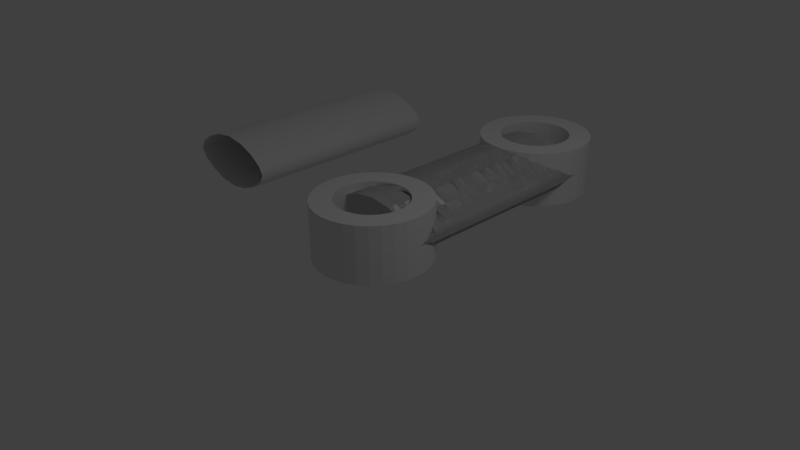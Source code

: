 # Source: CameraMountHolder_V01.blend  (saved by Blender 2.63.0; exported with 4.5.12 LTS)
import bpy
from mathutils import Matrix  # noqa: F401  (used for matrix-valued properties, if any)

bpy.ops.wm.read_factory_settings(use_empty=True)
scene = bpy.context.scene
scene.name = 'Scene'

# ---- collections
col_collection_1 = bpy.data.collections.new('Collection 1'); scene.collection.children.link(col_collection_1)

# ---- world
world_world = bpy.data.worlds.new('World'); scene.world = world_world
world_world.color = (0.05088, 0.05088, 0.05088)
world_world.use_sun_shadow = False
world_world.sun_shadow_jitter_overblur = 0.0
world_world.cycles.sampling_method = 'MANUAL'
world_world.cycles.sample_map_resolution = 256

# ---- cameras
cam_camera = bpy.data.cameras.new('Camera')
cam_camera.clip_end = 100.0
cam_camera.lens = 35.0
cam_camera.sensor_width = 32.0
cam_camera.sensor_height = 18.0
cam_camera.ortho_scale = 7.314
cam_camera.dof.focus_distance = 0.0
cam_camera.dof.aperture_fstop = 128.0

# ---- lights
light_lamp = bpy.data.lights.new('Lamp', 'POINT')
light_lamp.transmission_factor = 0.0
light_lamp.cutoff_distance = 30.0
light_lamp.energy = 100.0
light_lamp.shadow_buffer_clip_start = 1.001
light_lamp.shadow_soft_size = 1.0
light_lamp.shadow_maximum_resolution = 0.006
light_lamp.use_absolute_resolution = True
light_lamp.cycles.use_multiple_importance_sampling = False

# ---- meshes
me_mesh_001 = bpy.data.meshes.new('Mesh.001')
me_mesh_001.from_pydata([(-2.0, 0.4, 4.47e-08), (-2.0, 0.3586, 0.1836), (-2.0, 0.2563, 0.3437), (-2.0, 0.1258, 0.457), (-2.0, -4.47e-08, 0.5), (-2.0, -0.1258, 0.457), (-2.0, -0.2563, 0.3437), (-2.0, -0.3586, 0.1836), (-2.0, -0.4, -4.47e-08), (-2.0, -0.3586, -0.1836), (-2.0, -0.2563, -0.3437), (-2.0, -0.1258, -0.457), (-2.0, 4.47e-08, -0.5), (-2.0, 0.1258, -0.457), (-2.0, 0.2563, -0.3437), (-2.0, 0.3586, -0.1836), (-1.915, 0.4, 4.47e-08), (-1.915, 0.3586, 0.1836), (-1.915, 0.2562, 0.3437), (-1.915, 0.1258, 0.457), (-1.915, -4.47e-08, 0.5), (-1.915, -0.1258, 0.457), (-1.915, -0.2563, 0.3437), (-1.915, -0.3586, 0.1836), (-1.915, -0.4, -4.47e-08), (-1.915, -0.3586, -0.1836), (-1.915, -0.2562, -0.3437), (-1.915, -0.1258, -0.457), (-1.915, 4.47e-08, -0.5), (-1.915, 0.1258, -0.457), (-1.915, 0.2563, -0.3437), (-1.915, 0.3586, -0.1836), (-1.83, 0.4, 4.47e-08), (-1.83, 0.3586, 0.1836), (-1.83, 0.2563, 0.3437), (-1.83, 0.1258, 0.457), (-1.83, -4.47e-08, 0.5), (-1.83, -0.1258, 0.457), (-1.83, -0.2563, 0.3437), (-1.83, -0.3586, 0.1836), (-1.83, -0.4, -4.47e-08), (-1.83, -0.3586, -0.1836), (-1.83, -0.2563, -0.3437), (-1.83, -0.1258, -0.457), (-1.83, 4.47e-08, -0.5), (-1.83, 0.1258, -0.457), (-1.83, 0.2563, -0.3437), (-1.83, 0.3586, -0.1836), (-1.745, 0.4, 4.47e-08), (-1.745, 0.3586, 0.1836), (-1.745, 0.2563, 0.3437), (-1.745, 0.1258, 0.457), (-1.745, -4.47e-08, 0.5), (-1.745, -0.1258, 0.457), (-1.745, -0.2563, 0.3437), (-1.745, -0.3586, 0.1836), (-1.745, -0.4, -4.47e-08), (-1.745, -0.3586, -0.1836), (-1.745, -0.2563, -0.3437), (-1.745, -0.1258, -0.457), (-1.745, 4.47e-08, -0.5), (-1.745, 0.1258, -0.457), (-1.745, 0.2563, -0.3437), (-1.745, 0.3586, -0.1836), (-1.66, 0.4, 4.47e-08), (-1.66, 0.3586, 0.1836), (-1.66, 0.2562, 0.3437), (-1.66, 0.1258, 0.457), (-1.66, -4.47e-08, 0.5), (-1.66, -0.1258, 0.457), (-1.66, -0.2563, 0.3437), (-1.66, -0.3586, 0.1836), (-1.66, -0.4, -4.47e-08), (-1.66, -0.3586, -0.1836), (-1.66, -0.2562, -0.3437), (-1.66, -0.1258, -0.457), (-1.66, 4.47e-08, -0.5), (-1.66, 0.1258, -0.457), (-1.66, 0.2563, -0.3437), (-1.66, 0.3586, -0.1836), (-1.574, 0.4, 4.47e-08), (-1.574, 0.3586, 0.1836), (-1.574, 0.2563, 0.3437), (-1.574, 0.1258, 0.457), (-1.574, -4.47e-08, 0.5), (-1.574, -0.1258, 0.457), (-1.574, -0.2563, 0.3437), (-1.574, -0.3586, 0.1836), (-1.574, -0.4, -4.47e-08), (-1.574, -0.3586, -0.1836), (-1.574, -0.2563, -0.3437), (-1.574, -0.1258, -0.457), (-1.574, 4.47e-08, -0.5), (-1.574, 0.1258, -0.457), (-1.574, 0.2563, -0.3437), (-1.574, 0.3586, -0.1836), (-1.489, 0.4, 4.47e-08), (-1.489, 0.3586, 0.1836), (-1.489, 0.2563, 0.3437), (-1.489, 0.1258, 0.457), (-1.489, -4.47e-08, 0.5), (-1.489, -0.1258, 0.457), (-1.489, -0.2563, 0.3437), (-1.489, -0.3586, 0.1836), (-1.489, -0.4, -4.47e-08), (-1.489, -0.3586, -0.1836), (-1.489, -0.2563, -0.3437), (-1.489, -0.1258, -0.457), (-1.489, 4.47e-08, -0.5), (-1.489, 0.1258, -0.457), (-1.489, 0.2563, -0.3437), (-1.489, 0.3586, -0.1836), (-1.404, 0.4, 4.47e-08), (-1.404, 0.3586, 0.1836), (-1.404, 0.2563, 0.3437), (-1.404, 0.1258, 0.457), (-1.404, -4.47e-08, 0.5), (-1.404, -0.1258, 0.457), (-1.404, -0.2563, 0.3437), (-1.404, -0.3586, 0.1836), (-1.404, -0.4, -4.47e-08), (-1.404, -0.3586, -0.1836), (-1.404, -0.2563, -0.3437), (-1.404, -0.1258, -0.457), (-1.404, 4.47e-08, -0.5), (-1.404, 0.1258, -0.457), (-1.404, 0.2563, -0.3437), (-1.404, 0.3586, -0.1836), (-1.319, 0.4, 4.47e-08), (-1.319, 0.3586, 0.1836), (-1.319, 0.2563, 0.3437), (-1.319, 0.1258, 0.457), (-1.319, -4.47e-08, 0.5), (-1.319, -0.1258, 0.457), (-1.319, -0.2563, 0.3437), (-1.319, -0.3586, 0.1836), (-1.319, -0.4, -4.47e-08), (-1.319, -0.3586, -0.1836), (-1.319, -0.2563, -0.3437), (-1.319, -0.1258, -0.457), (-1.319, 4.47e-08, -0.5), (-1.319, 0.1258, -0.457), (-1.319, 0.2563, -0.3437), (-1.319, 0.3586, -0.1836), (-1.234, 0.4, 4.47e-08), (-1.234, 0.3586, 0.1836), (-1.234, 0.2563, 0.3437), (-1.234, 0.1258, 0.457), (-1.234, -4.47e-08, 0.5), (-1.234, -0.1258, 0.457), (-1.234, -0.2563, 0.3437), (-1.234, -0.3586, 0.1836), (-1.234, -0.4, -4.47e-08), (-1.234, -0.3586, -0.1836), (-1.234, -0.2563, -0.3437), (-1.234, -0.1258, -0.457), (-1.234, 4.47e-08, -0.5), (-1.234, 0.1258, -0.457), (-1.234, 0.2563, -0.3437), (-1.234, 0.3586, -0.1836), (-1.149, 0.4, 4.47e-08), (-1.149, 0.3586, 0.1836), (-1.149, 0.2563, 0.3437), (-1.149, 0.1258, 0.457), (-1.149, -4.47e-08, 0.5), (-1.149, -0.1258, 0.457), (-1.149, -0.2563, 0.3437), (-1.149, -0.3586, 0.1836), (-1.149, -0.4, -4.47e-08), (-1.149, -0.3586, -0.1836), (-1.149, -0.2563, -0.3437), (-1.149, -0.1258, -0.457), (-1.149, 4.47e-08, -0.5), (-1.149, 0.1258, -0.457), (-1.149, 0.2563, -0.3437), (-1.149, 0.3586, -0.1836), (-1.064, 0.4, 4.47e-08), (-1.064, 0.3586, 0.1836), (-1.064, 0.2562, 0.3437), (-1.064, 0.1258, 0.457), (-1.064, -4.47e-08, 0.5), (-1.064, -0.1258, 0.457), (-1.064, -0.2563, 0.3437), (-1.064, -0.3586, 0.1836), (-1.064, -0.4, -4.47e-08), (-1.064, -0.3586, -0.1836), (-1.064, -0.2562, -0.3437), (-1.064, -0.1258, -0.457), (-1.064, 4.47e-08, -0.5), (-1.064, 0.1258, -0.457), (-1.064, 0.2563, -0.3437), (-1.064, 0.3586, -0.1836), (-0.9787, 0.4, 4.47e-08), (-0.9787, 0.3586, 0.1836), (-0.9787, 0.2563, 0.3437), (-0.9787, 0.1258, 0.457), (-0.9787, -4.47e-08, 0.5), (-0.9787, -0.1258, 0.457), (-0.9787, -0.2563, 0.3437), (-0.9787, -0.3586, 0.1836), (-0.9787, -0.4, -4.47e-08), (-0.9787, -0.3586, -0.1836), (-0.9787, -0.2563, -0.3437), (-0.9787, -0.1258, -0.457), (-0.9787, 4.47e-08, -0.5), (-0.9787, 0.1258, -0.457), (-0.9787, 0.2563, -0.3437), (-0.9787, 0.3586, -0.1836), (-0.8936, 0.4, 4.47e-08), (-0.8936, 0.3586, 0.1836), (-0.8936, 0.2563, 0.3437), (-0.8936, 0.1258, 0.457), (-0.8936, -4.47e-08, 0.5), (-0.8936, -0.1258, 0.457), (-0.8936, -0.2563, 0.3437), (-0.8936, -0.3586, 0.1836), (-0.8936, -0.4, -4.47e-08), (-0.8936, -0.3586, -0.1836), (-0.8936, -0.2563, -0.3437), (-0.8936, -0.1258, -0.457), (-0.8936, 4.47e-08, -0.5), (-0.8936, 0.1258, -0.457), (-0.8936, 0.2563, -0.3437), (-0.8936, 0.3586, -0.1836), (-0.8085, 0.4, 4.47e-08), (-0.8085, 0.3586, 0.1836), (-0.8085, 0.2563, 0.3437), (-0.8085, 0.1258, 0.457), (-0.8085, -4.47e-08, 0.5), (-0.8085, -0.1258, 0.457), (-0.8085, -0.2563, 0.3437), (-0.8085, -0.3586, 0.1836), (-0.8085, -0.4, -4.47e-08), (-0.8085, -0.3586, -0.1836), (-0.8085, -0.2563, -0.3437), (-0.8085, -0.1258, -0.457), (-0.8085, 4.47e-08, -0.5), (-0.8085, 0.1258, -0.457), (-0.8085, 0.2563, -0.3437), (-0.8085, 0.3586, -0.1836), (-0.7234, 0.4, 4.47e-08), (-0.7234, 0.3586, 0.1836), (-0.7234, 0.2563, 0.3437), (-0.7234, 0.1258, 0.457), (-0.7234, -4.47e-08, 0.5), (-0.7234, -0.1258, 0.457), (-0.7234, -0.2563, 0.3437), (-0.7234, -0.3586, 0.1836), (-0.7234, -0.4, -4.47e-08), (-0.7234, -0.3586, -0.1836), (-0.7234, -0.2563, -0.3437), (-0.7234, -0.1258, -0.457), (-0.7234, 4.47e-08, -0.5), (-0.7234, 0.1258, -0.457), (-0.7234, 0.2563, -0.3437), (-0.7234, 0.3586, -0.1836), (-0.6383, 0.4, 4.47e-08), (-0.6383, 0.3586, 0.1836), (-0.6383, 0.2563, 0.3437), (-0.6383, 0.1258, 0.457), (-0.6383, -4.47e-08, 0.5), (-0.6383, -0.1258, 0.457), (-0.6383, -0.2563, 0.3437), (-0.6383, -0.3586, 0.1836), (-0.6383, -0.4, -4.47e-08), (-0.6383, -0.3586, -0.1836), (-0.6383, -0.2563, -0.3437), (-0.6383, -0.1258, -0.457), (-0.6383, 4.47e-08, -0.5), (-0.6383, 0.1258, -0.457), (-0.6383, 0.2563, -0.3437), (-0.6383, 0.3586, -0.1836), (-0.5532, 0.4, 4.47e-08), (-0.5532, 0.3586, 0.1836), (-0.5532, 0.2563, 0.3437), (-0.5532, 0.1258, 0.457), (-0.5532, -4.47e-08, 0.5), (-0.5532, -0.1258, 0.457), (-0.5532, -0.2563, 0.3437), (-0.5532, -0.3586, 0.1836), (-0.5532, -0.4, -4.47e-08), (-0.5532, -0.3586, -0.1836), (-0.5532, -0.2563, -0.3437), (-0.5532, -0.1258, -0.457), (-0.5532, 4.47e-08, -0.5), (-0.5532, 0.1258, -0.457), (-0.5532, 0.2563, -0.3437), (-0.5532, 0.3586, -0.1836), (-0.4681, 0.4, 4.47e-08), (-0.4681, 0.3586, 0.1836), (-0.4681, 0.2563, 0.3437), (-0.4681, 0.1258, 0.457), (-0.4681, -4.47e-08, 0.5), (-0.4681, -0.1258, 0.457), (-0.4681, -0.2563, 0.3437), (-0.4681, -0.3586, 0.1836), (-0.4681, -0.4, -4.47e-08), (-0.4681, -0.3586, -0.1836), (-0.4681, -0.2563, -0.3437), (-0.4681, -0.1258, -0.457), (-0.4681, 4.47e-08, -0.5), (-0.4681, 0.1258, -0.457), (-0.4681, 0.2563, -0.3437), (-0.4681, 0.3586, -0.1836), (-0.383, 0.4, 4.47e-08), (-0.383, 0.3586, 0.1836), (-0.383, 0.2563, 0.3437), (-0.383, 0.1258, 0.457), (-0.383, -4.47e-08, 0.5), (-0.383, -0.1258, 0.457), (-0.383, -0.2563, 0.3437), (-0.383, -0.3586, 0.1836), (-0.383, -0.4, -4.47e-08), (-0.383, -0.3586, -0.1836), (-0.383, -0.2563, -0.3437), (-0.383, -0.1258, -0.457), (-0.383, 4.47e-08, -0.5), (-0.383, 0.1258, -0.457), (-0.383, 0.2563, -0.3437), (-0.383, 0.3586, -0.1836), (-0.2979, 0.4, 4.47e-08), (-0.2979, 0.3586, 0.1836), (-0.2979, 0.2563, 0.3437), (-0.2979, 0.1258, 0.457), (-0.2979, -4.47e-08, 0.5), (-0.2979, -0.1258, 0.457), (-0.2979, -0.2563, 0.3437), (-0.2979, -0.3586, 0.1836), (-0.2979, -0.4, -4.47e-08), (-0.2979, -0.3586, -0.1836), (-0.2979, -0.2563, -0.3437), (-0.2979, -0.1258, -0.457), (-0.2979, 4.47e-08, -0.5), (-0.2979, 0.1258, -0.457), (-0.2979, 0.2563, -0.3437), (-0.2979, 0.3586, -0.1836), (-0.2128, 0.4, 4.47e-08), (-0.2128, 0.3586, 0.1836), (-0.2128, 0.2563, 0.3437), (-0.2128, 0.1258, 0.457), (-0.2128, -4.47e-08, 0.5), (-0.2128, -0.1258, 0.457), (-0.2128, -0.2563, 0.3437), (-0.2128, -0.3586, 0.1836), (-0.2128, -0.4, -4.47e-08), (-0.2128, -0.3586, -0.1836), (-0.2128, -0.2563, -0.3437), (-0.2128, -0.1258, -0.457), (-0.2128, 4.47e-08, -0.5), (-0.2128, 0.1258, -0.457), (-0.2128, 0.2563, -0.3437), (-0.2128, 0.3586, -0.1836), (-0.1277, 0.4, 4.47e-08), (-0.1277, 0.3586, 0.1836), (-0.1277, 0.2563, 0.3437), (-0.1277, 0.1258, 0.457), (-0.1277, -4.47e-08, 0.5), (-0.1277, -0.1258, 0.457), (-0.1277, -0.2563, 0.3437), (-0.1277, -0.3586, 0.1836), (-0.1277, -0.4, -4.47e-08), (-0.1277, -0.3586, -0.1836), (-0.1277, -0.2563, -0.3437), (-0.1277, -0.1258, -0.457), (-0.1277, 4.47e-08, -0.5), (-0.1277, 0.1258, -0.457), (-0.1277, 0.2563, -0.3437), (-0.1277, 0.3586, -0.1836), (-0.04255, 0.4, 4.47e-08), (-0.04255, 0.3586, 0.1836), (-0.04255, 0.2563, 0.3437), (-0.04255, 0.1258, 0.457), (-0.04255, -4.47e-08, 0.5), (-0.04255, -0.1258, 0.457), (-0.04255, -0.2563, 0.3437), (-0.04255, -0.3586, 0.1836), (-0.04255, -0.4, -4.47e-08), (-0.04255, -0.3586, -0.1836), (-0.04255, -0.2563, -0.3437), (-0.04255, -0.1258, -0.457), (-0.04255, 4.47e-08, -0.5), (-0.04255, 0.1258, -0.457), (-0.04255, 0.2563, -0.3437), (-0.04255, 0.3586, -0.1836), (0.04255, 0.4, 4.47e-08), (0.04255, 0.3586, 0.1836), (0.04255, 0.2563, 0.3437), (0.04255, 0.1258, 0.457), (0.04255, -4.47e-08, 0.5), (0.04255, -0.1258, 0.457), (0.04255, -0.2563, 0.3437), (0.04255, -0.3586, 0.1836), (0.04255, -0.4, -4.47e-08), (0.04255, -0.3586, -0.1836), (0.04255, -0.2563, -0.3437), (0.04255, -0.1258, -0.457), (0.04255, 4.47e-08, -0.5), (0.04255, 0.1258, -0.457), (0.04255, 0.2563, -0.3437), (0.04255, 0.3586, -0.1836), (0.1277, 0.4, 4.47e-08), (0.1277, 0.3586, 0.1836), (0.1277, 0.2563, 0.3437), (0.1277, 0.1258, 0.457), (0.1277, -4.47e-08, 0.5), (0.1277, -0.1258, 0.457), (0.1277, -0.2563, 0.3437), (0.1277, -0.3586, 0.1836), (0.1277, -0.4, -4.47e-08), (0.1277, -0.3586, -0.1836), (0.1277, -0.2563, -0.3437), (0.1277, -0.1258, -0.457), (0.1277, 4.47e-08, -0.5), (0.1277, 0.1258, -0.457), (0.1277, 0.2563, -0.3437), (0.1277, 0.3586, -0.1836), (0.2128, 0.4, 4.47e-08), (0.2128, 0.3586, 0.1836), (0.2128, 0.2563, 0.3437), (0.2128, 0.1258, 0.457), (0.2128, -4.47e-08, 0.5), (0.2128, -0.1258, 0.457), (0.2128, -0.2563, 0.3437), (0.2128, -0.3586, 0.1836), (0.2128, -0.4, -4.47e-08), (0.2128, -0.3586, -0.1836), (0.2128, -0.2563, -0.3437), (0.2128, -0.1258, -0.457), (0.2128, 4.47e-08, -0.5), (0.2128, 0.1258, -0.457), (0.2128, 0.2563, -0.3437), (0.2128, 0.3586, -0.1836), (0.2979, 0.4, 4.47e-08), (0.2979, 0.3586, 0.1836), (0.2979, 0.2563, 0.3437), (0.2979, 0.1258, 0.457), (0.2979, -4.47e-08, 0.5), (0.2979, -0.1258, 0.457), (0.2979, -0.2563, 0.3437), (0.2979, -0.3586, 0.1836), (0.2979, -0.4, -4.47e-08), (0.2979, -0.3586, -0.1836), (0.2979, -0.2563, -0.3437), (0.2979, -0.1258, -0.457), (0.2979, 4.47e-08, -0.5), (0.2979, 0.1258, -0.457), (0.2979, 0.2563, -0.3437), (0.2979, 0.3586, -0.1836), (0.383, 0.4, 4.47e-08), (0.383, 0.3586, 0.1836), (0.383, 0.2563, 0.3437), (0.383, 0.1258, 0.457), (0.383, -4.47e-08, 0.5), (0.383, -0.1258, 0.457), (0.383, -0.2563, 0.3437), (0.383, -0.3586, 0.1836), (0.383, -0.4, -4.47e-08), (0.383, -0.3586, -0.1836), (0.383, -0.2563, -0.3437), (0.383, -0.1258, -0.457), (0.383, 4.47e-08, -0.5), (0.383, 0.1258, -0.457), (0.383, 0.2563, -0.3437), (0.383, 0.3586, -0.1836), (0.4681, 0.4, 4.47e-08), (0.4681, 0.3586, 0.1836), (0.4681, 0.2563, 0.3437), (0.4681, 0.1258, 0.457), (0.4681, -4.47e-08, 0.5), (0.4681, -0.1258, 0.457), (0.4681, -0.2563, 0.3437), (0.4681, -0.3586, 0.1836), (0.4681, -0.4, -4.47e-08), (0.4681, -0.3586, -0.1836), (0.4681, -0.2563, -0.3437), (0.4681, -0.1258, -0.457), (0.4681, 4.47e-08, -0.5), (0.4681, 0.1258, -0.457), (0.4681, 0.2563, -0.3437), (0.4681, 0.3586, -0.1836), (0.5532, 0.4, 4.47e-08), (0.5532, 0.3586, 0.1836), (0.5532, 0.2563, 0.3437), (0.5532, 0.1258, 0.457), (0.5532, -4.47e-08, 0.5), (0.5532, -0.1258, 0.457), (0.5532, -0.2563, 0.3437), (0.5532, -0.3586, 0.1836), (0.5532, -0.4, -4.47e-08), (0.5532, -0.3586, -0.1836), (0.5532, -0.2563, -0.3437), (0.5532, -0.1258, -0.457), (0.5532, 4.47e-08, -0.5), (0.5532, 0.1258, -0.457), (0.5532, 0.2563, -0.3437), (0.5532, 0.3586, -0.1836), (0.6383, 0.4, 4.47e-08), (0.6383, 0.3586, 0.1836), (0.6383, 0.2563, 0.3437), (0.6383, 0.1258, 0.457), (0.6383, -4.47e-08, 0.5), (0.6383, -0.1258, 0.457), (0.6383, -0.2563, 0.3437), (0.6383, -0.3586, 0.1836), (0.6383, -0.4, -4.47e-08), (0.6383, -0.3586, -0.1836), (0.6383, -0.2563, -0.3437), (0.6383, -0.1258, -0.457), (0.6383, 4.47e-08, -0.5), (0.6383, 0.1258, -0.457), (0.6383, 0.2563, -0.3437), (0.6383, 0.3586, -0.1836), (0.7234, 0.4, 4.47e-08), (0.7234, 0.3586, 0.1836), (0.7234, 0.2563, 0.3437), (0.7234, 0.1258, 0.457), (0.7234, -4.47e-08, 0.5), (0.7234, -0.1258, 0.457), (0.7234, -0.2563, 0.3437), (0.7234, -0.3586, 0.1836), (0.7234, -0.4, -4.47e-08), (0.7234, -0.3586, -0.1836), (0.7234, -0.2563, -0.3437), (0.7234, -0.1258, -0.457), (0.7234, 4.47e-08, -0.5), (0.7234, 0.1258, -0.457), (0.7234, 0.2563, -0.3437), (0.7234, 0.3586, -0.1836), (0.8085, 0.4, 4.47e-08), (0.8085, 0.3586, 0.1836), (0.8085, 0.2563, 0.3437), (0.8085, 0.1258, 0.457), (0.8085, -4.47e-08, 0.5), (0.8085, -0.1258, 0.457), (0.8085, -0.2563, 0.3437), (0.8085, -0.3586, 0.1836), (0.8085, -0.4, -4.47e-08), (0.8085, -0.3586, -0.1836), (0.8085, -0.2563, -0.3437), (0.8085, -0.1258, -0.457), (0.8085, 4.47e-08, -0.5), (0.8085, 0.1258, -0.457), (0.8085, 0.2563, -0.3437), (0.8085, 0.3586, -0.1836), (0.8936, 0.4, 4.47e-08), (0.8936, 0.3586, 0.1836), (0.8936, 0.2563, 0.3437), (0.8936, 0.1258, 0.457), (0.8936, -4.47e-08, 0.5), (0.8936, -0.1258, 0.457), (0.8936, -0.2563, 0.3437), (0.8936, -0.3586, 0.1836), (0.8936, -0.4, -4.47e-08), (0.8936, -0.3586, -0.1836), (0.8936, -0.2563, -0.3437), (0.8936, -0.1258, -0.457), (0.8936, 4.47e-08, -0.5), (0.8936, 0.1258, -0.457), (0.8936, 0.2563, -0.3437), (0.8936, 0.3586, -0.1836), (0.9787, 0.4, 4.47e-08), (0.9787, 0.3586, 0.1836), (0.9787, 0.2562, 0.3437), (0.9787, 0.1258, 0.457), (0.9787, -4.47e-08, 0.5), (0.9787, -0.1258, 0.457), (0.9787, -0.2563, 0.3437), (0.9787, -0.3586, 0.1836), (0.9787, -0.4, -4.47e-08), (0.9787, -0.3586, -0.1836), (0.9787, -0.2562, -0.3437), (0.9787, -0.1258, -0.457), (0.9787, 4.47e-08, -0.5), (0.9787, 0.1258, -0.457), (0.9787, 0.2563, -0.3437), (0.9787, 0.3586, -0.1836), (1.064, 0.4, 4.47e-08), (1.064, 0.3586, 0.1836), (1.064, 0.2563, 0.3437), (1.064, 0.1258, 0.457), (1.064, -4.47e-08, 0.5), (1.064, -0.1258, 0.457), (1.064, -0.2563, 0.3437), (1.064, -0.3586, 0.1836), (1.064, -0.4, -4.47e-08), (1.064, -0.3586, -0.1836), (1.064, -0.2563, -0.3437), (1.064, -0.1258, -0.457), (1.064, 4.47e-08, -0.5), (1.064, 0.1258, -0.457), (1.064, 0.2563, -0.3437), (1.064, 0.3586, -0.1836), (1.149, 0.4, 4.47e-08), (1.149, 0.3586, 0.1836), (1.149, 0.2563, 0.3437), (1.149, 0.1258, 0.457), (1.149, -4.47e-08, 0.5), (1.149, -0.1258, 0.457), (1.149, -0.2563, 0.3437), (1.149, -0.3586, 0.1836), (1.149, -0.4, -4.47e-08), (1.149, -0.3586, -0.1836), (1.149, -0.2563, -0.3437), (1.149, -0.1258, -0.457), (1.149, 4.47e-08, -0.5), (1.149, 0.1258, -0.457), (1.149, 0.2563, -0.3437), (1.149, 0.3586, -0.1836), (1.234, 0.4, 4.47e-08), (1.234, 0.3586, 0.1836), (1.234, 0.2563, 0.3437), (1.234, 0.1258, 0.457), (1.234, -4.47e-08, 0.5), (1.234, -0.1258, 0.457), (1.234, -0.2563, 0.3437), (1.234, -0.3586, 0.1836), (1.234, -0.4, -4.47e-08), (1.234, -0.3586, -0.1836), (1.234, -0.2563, -0.3437), (1.234, -0.1258, -0.457), (1.234, 4.47e-08, -0.5), (1.234, 0.1258, -0.457), (1.234, 0.2563, -0.3437), (1.234, 0.3586, -0.1836), (1.319, 0.4, 4.47e-08), (1.319, 0.3586, 0.1836), (1.319, 0.2563, 0.3437), (1.319, 0.1258, 0.457), (1.319, -4.47e-08, 0.5), (1.319, -0.1258, 0.457), (1.319, -0.2563, 0.3437), (1.319, -0.3586, 0.1836), (1.319, -0.4, -4.47e-08), (1.319, -0.3586, -0.1836), (1.319, -0.2563, -0.3437), (1.319, -0.1258, -0.457), (1.319, 4.47e-08, -0.5), (1.319, 0.1258, -0.457), (1.319, 0.2563, -0.3437), (1.319, 0.3586, -0.1836), (1.404, 0.4, 4.47e-08), (1.404, 0.3586, 0.1836), (1.404, 0.2563, 0.3437), (1.404, 0.1258, 0.457), (1.404, -4.47e-08, 0.5), (1.404, -0.1258, 0.457), (1.404, -0.2563, 0.3437), (1.404, -0.3586, 0.1836), (1.404, -0.4, -4.47e-08), (1.404, -0.3586, -0.1836), (1.404, -0.2563, -0.3437), (1.404, -0.1258, -0.457), (1.404, 4.47e-08, -0.5), (1.404, 0.1258, -0.457), (1.404, 0.2563, -0.3437), (1.404, 0.3586, -0.1836), (1.489, 0.4, 4.47e-08), (1.489, 0.3586, 0.1836), (1.489, 0.2562, 0.3437), (1.489, 0.1258, 0.457), (1.489, -4.47e-08, 0.5), (1.489, -0.1258, 0.457), (1.489, -0.2563, 0.3437), (1.489, -0.3586, 0.1836), (1.489, -0.4, -4.47e-08), (1.489, -0.3586, -0.1836), (1.489, -0.2562, -0.3437), (1.489, -0.1258, -0.457), (1.489, 4.47e-08, -0.5), (1.489, 0.1258, -0.457), (1.489, 0.2563, -0.3437), (1.489, 0.3586, -0.1836), (1.574, 0.4, 4.47e-08), (1.574, 0.3586, 0.1836), (1.574, 0.2563, 0.3437), (1.574, 0.1258, 0.457), (1.574, -4.47e-08, 0.5), (1.574, -0.1258, 0.457), (1.574, -0.2563, 0.3437), (1.574, -0.3586, 0.1836), (1.574, -0.4, -4.47e-08), (1.574, -0.3586, -0.1836), (1.574, -0.2563, -0.3437), (1.574, -0.1258, -0.457), (1.574, 4.47e-08, -0.5), (1.574, 0.1258, -0.457), (1.574, 0.2563, -0.3437), (1.574, 0.3586, -0.1836), (1.66, 0.4, 4.47e-08), (1.66, 0.3586, 0.1836), (1.66, 0.2563, 0.3437), (1.66, 0.1258, 0.457), (1.66, -4.47e-08, 0.5), (1.66, -0.1258, 0.457), (1.66, -0.2563, 0.3437), (1.66, -0.3586, 0.1836), (1.66, -0.4, -4.47e-08), (1.66, -0.3586, -0.1836), (1.66, -0.2563, -0.3437), (1.66, -0.1258, -0.457), (1.66, 4.47e-08, -0.5), (1.66, 0.1258, -0.457), (1.66, 0.2563, -0.3437), (1.66, 0.3586, -0.1836), (1.745, 0.4, 4.47e-08), (1.745, 0.3586, 0.1836), (1.745, 0.2563, 0.3437), (1.745, 0.1258, 0.457), (1.745, -4.47e-08, 0.5), (1.745, -0.1258, 0.457), (1.745, -0.2563, 0.3437), (1.745, -0.3586, 0.1836), (1.745, -0.4, -4.47e-08), (1.745, -0.3586, -0.1836), (1.745, -0.2563, -0.3437), (1.745, -0.1258, -0.457), (1.745, 4.47e-08, -0.5), (1.745, 0.1258, -0.457), (1.745, 0.2563, -0.3437), (1.745, 0.3586, -0.1836), (1.83, 0.4, 4.47e-08), (1.83, 0.3586, 0.1836), (1.83, 0.2563, 0.3437), (1.83, 0.1258, 0.457), (1.83, -4.47e-08, 0.5), (1.83, -0.1258, 0.457), (1.83, -0.2563, 0.3437), (1.83, -0.3586, 0.1836), (1.83, -0.4, -4.47e-08), (1.83, -0.3586, -0.1836), (1.83, -0.2563, -0.3437), (1.83, -0.1258, -0.457), (1.83, 4.47e-08, -0.5), (1.83, 0.1258, -0.457), (1.83, 0.2563, -0.3437), (1.83, 0.3586, -0.1836), (1.915, 0.4, 4.47e-08), (1.915, 0.3586, 0.1836), (1.915, 0.2563, 0.3437), (1.915, 0.1258, 0.457), (1.915, -4.47e-08, 0.5), (1.915, -0.1258, 0.457), (1.915, -0.2563, 0.3437), (1.915, -0.3586, 0.1836), (1.915, -0.4, -4.47e-08), (1.915, -0.3586, -0.1836), (1.915, -0.2563, -0.3437), (1.915, -0.1258, -0.457), (1.915, 4.47e-08, -0.5), (1.915, 0.1258, -0.457), (1.915, 0.2563, -0.3437), (1.915, 0.3586, -0.1836), (2.0, 0.4, 4.47e-08), (2.0, 0.3586, 0.1836), (2.0, 0.2563, 0.3437), (2.0, 0.1258, 0.457), (2.0, -4.47e-08, 0.5), (2.0, -0.1258, 0.457), (2.0, -0.2563, 0.3437), (2.0, -0.3586, 0.1836), (2.0, -0.4, -4.47e-08), (2.0, -0.3586, -0.1836), (2.0, -0.2563, -0.3437), (2.0, -0.1258, -0.457), (2.0, 4.47e-08, -0.5), (2.0, 0.1258, -0.457), (2.0, 0.2563, -0.3437), (2.0, 0.3586, -0.1836)], [], [(0, 16, 31, 15), (1, 17, 16, 0), (2, 18, 17, 1), (3, 19, 18, 2), (4, 20, 19, 3), (5, 21, 20, 4), (6, 22, 21, 5), (7, 23, 22, 6), (8, 24, 23, 7), (9, 25, 24, 8), (10, 26, 25, 9), (11, 27, 26, 10), (12, 28, 27, 11), (13, 29, 28, 12), (14, 30, 29, 13), (15, 31, 30, 14), (16, 32, 47, 31), (17, 33, 32, 16), (18, 34, 33, 17), (19, 35, 34, 18), (20, 36, 35, 19), (21, 37, 36, 20), (22, 38, 37, 21), (23, 39, 38, 22), (24, 40, 39, 23), (25, 41, 40, 24), (26, 42, 41, 25), (27, 43, 42, 26), (28, 44, 43, 27), (29, 45, 44, 28), (30, 46, 45, 29), (31, 47, 46, 30), (32, 48, 63, 47), (33, 49, 48, 32), (34, 50, 49, 33), (35, 51, 50, 34), (36, 52, 51, 35), (37, 53, 52, 36), (38, 54, 53, 37), (39, 55, 54, 38), (40, 56, 55, 39), (41, 57, 56, 40), (42, 58, 57, 41), (43, 59, 58, 42), (44, 60, 59, 43), (45, 61, 60, 44), (46, 62, 61, 45), (47, 63, 62, 46), (48, 64, 79, 63), (49, 65, 64, 48), (50, 66, 65, 49), (51, 67, 66, 50), (52, 68, 67, 51), (53, 69, 68, 52), (54, 70, 69, 53), (55, 71, 70, 54), (56, 72, 71, 55), (57, 73, 72, 56), (58, 74, 73, 57), (59, 75, 74, 58), (60, 76, 75, 59), (61, 77, 76, 60), (62, 78, 77, 61), (63, 79, 78, 62), (64, 80, 95, 79), (65, 81, 80, 64), (66, 82, 81, 65), (67, 83, 82, 66), (68, 84, 83, 67), (69, 85, 84, 68), (70, 86, 85, 69), (71, 87, 86, 70), (72, 88, 87, 71), (73, 89, 88, 72), (74, 90, 89, 73), (75, 91, 90, 74), (76, 92, 91, 75), (77, 93, 92, 76), (78, 94, 93, 77), (79, 95, 94, 78), (80, 96, 111, 95), (81, 97, 96, 80), (82, 98, 97, 81), (83, 99, 98, 82), (84, 100, 99, 83), (85, 101, 100, 84), (86, 102, 101, 85), (87, 103, 102, 86), (88, 104, 103, 87), (89, 105, 104, 88), (90, 106, 105, 89), (91, 107, 106, 90), (92, 108, 107, 91), (93, 109, 108, 92), (94, 110, 109, 93), (95, 111, 110, 94), (96, 112, 127, 111), (97, 113, 112, 96), (98, 114, 113, 97), (99, 115, 114, 98), (100, 116, 115, 99), (101, 117, 116, 100), (102, 118, 117, 101), (103, 119, 118, 102), (104, 120, 119, 103), (105, 121, 120, 104), (106, 122, 121, 105), (107, 123, 122, 106), (108, 124, 123, 107), (109, 125, 124, 108), (110, 126, 125, 109), (111, 127, 126, 110), (112, 128, 143, 127), (113, 129, 128, 112), (114, 130, 129, 113), (115, 131, 130, 114), (116, 132, 131, 115), (117, 133, 132, 116), (118, 134, 133, 117), (119, 135, 134, 118), (120, 136, 135, 119), (121, 137, 136, 120), (122, 138, 137, 121), (123, 139, 138, 122), (124, 140, 139, 123), (125, 141, 140, 124), (126, 142, 141, 125), (127, 143, 142, 126), (128, 144, 159, 143), (129, 145, 144, 128), (130, 146, 145, 129), (131, 147, 146, 130), (132, 148, 147, 131), (133, 149, 148, 132), (134, 150, 149, 133), (135, 151, 150, 134), (136, 152, 151, 135), (137, 153, 152, 136), (138, 154, 153, 137), (139, 155, 154, 138), (140, 156, 155, 139), (141, 157, 156, 140), (142, 158, 157, 141), (143, 159, 158, 142), (144, 160, 175, 159), (145, 161, 160, 144), (146, 162, 161, 145), (147, 163, 162, 146), (148, 164, 163, 147), (149, 165, 164, 148), (150, 166, 165, 149), (151, 167, 166, 150), (152, 168, 167, 151), (153, 169, 168, 152), (154, 170, 169, 153), (155, 171, 170, 154), (156, 172, 171, 155), (157, 173, 172, 156), (158, 174, 173, 157), (159, 175, 174, 158), (160, 176, 191, 175), (161, 177, 176, 160), (162, 178, 177, 161), (163, 179, 178, 162), (164, 180, 179, 163), (165, 181, 180, 164), (166, 182, 181, 165), (167, 183, 182, 166), (168, 184, 183, 167), (169, 185, 184, 168), (170, 186, 185, 169), (171, 187, 186, 170), (172, 188, 187, 171), (173, 189, 188, 172), (174, 190, 189, 173), (175, 191, 190, 174), (176, 192, 207, 191), (177, 193, 192, 176), (178, 194, 193, 177), (179, 195, 194, 178), (180, 196, 195, 179), (181, 197, 196, 180), (182, 198, 197, 181), (183, 199, 198, 182), (184, 200, 199, 183), (185, 201, 200, 184), (186, 202, 201, 185), (187, 203, 202, 186), (188, 204, 203, 187), (189, 205, 204, 188), (190, 206, 205, 189), (191, 207, 206, 190), (192, 208, 223, 207), (193, 209, 208, 192), (194, 210, 209, 193), (195, 211, 210, 194), (196, 212, 211, 195), (197, 213, 212, 196), (198, 214, 213, 197), (199, 215, 214, 198), (200, 216, 215, 199), (201, 217, 216, 200), (202, 218, 217, 201), (203, 219, 218, 202), (204, 220, 219, 203), (205, 221, 220, 204), (206, 222, 221, 205), (207, 223, 222, 206), (208, 224, 239, 223), (209, 225, 224, 208), (210, 226, 225, 209), (211, 227, 226, 210), (212, 228, 227, 211), (213, 229, 228, 212), (214, 230, 229, 213), (215, 231, 230, 214), (216, 232, 231, 215), (217, 233, 232, 216), (218, 234, 233, 217), (219, 235, 234, 218), (220, 236, 235, 219), (221, 237, 236, 220), (222, 238, 237, 221), (223, 239, 238, 222), (224, 240, 255, 239), (225, 241, 240, 224), (226, 242, 241, 225), (227, 243, 242, 226), (228, 244, 243, 227), (229, 245, 244, 228), (230, 246, 245, 229), (231, 247, 246, 230), (232, 248, 247, 231), (233, 249, 248, 232), (234, 250, 249, 233), (235, 251, 250, 234), (236, 252, 251, 235), (237, 253, 252, 236), (238, 254, 253, 237), (239, 255, 254, 238), (240, 256, 271, 255), (241, 257, 256, 240), (242, 258, 257, 241), (243, 259, 258, 242), (244, 260, 259, 243), (245, 261, 260, 244), (246, 262, 261, 245), (247, 263, 262, 246), (248, 264, 263, 247), (249, 265, 264, 248), (250, 266, 265, 249), (251, 267, 266, 250), (252, 268, 267, 251), (253, 269, 268, 252), (254, 270, 269, 253), (255, 271, 270, 254), (256, 272, 287, 271), (257, 273, 272, 256), (258, 274, 273, 257), (259, 275, 274, 258), (260, 276, 275, 259), (261, 277, 276, 260), (262, 278, 277, 261), (263, 279, 278, 262), (264, 280, 279, 263), (265, 281, 280, 264), (266, 282, 281, 265), (267, 283, 282, 266), (268, 284, 283, 267), (269, 285, 284, 268), (270, 286, 285, 269), (271, 287, 286, 270), (272, 288, 303, 287), (273, 289, 288, 272), (274, 290, 289, 273), (275, 291, 290, 274), (276, 292, 291, 275), (277, 293, 292, 276), (278, 294, 293, 277), (279, 295, 294, 278), (280, 296, 295, 279), (281, 297, 296, 280), (282, 298, 297, 281), (283, 299, 298, 282), (284, 300, 299, 283), (285, 301, 300, 284), (286, 302, 301, 285), (287, 303, 302, 286), (288, 304, 319, 303), (289, 305, 304, 288), (290, 306, 305, 289), (291, 307, 306, 290), (292, 308, 307, 291), (293, 309, 308, 292), (294, 310, 309, 293), (295, 311, 310, 294), (296, 312, 311, 295), (297, 313, 312, 296), (298, 314, 313, 297), (299, 315, 314, 298), (300, 316, 315, 299), (301, 317, 316, 300), (302, 318, 317, 301), (303, 319, 318, 302), (304, 320, 335, 319), (305, 321, 320, 304), (306, 322, 321, 305), (307, 323, 322, 306), (308, 324, 323, 307), (309, 325, 324, 308), (310, 326, 325, 309), (311, 327, 326, 310), (312, 328, 327, 311), (313, 329, 328, 312), (314, 330, 329, 313), (315, 331, 330, 314), (316, 332, 331, 315), (317, 333, 332, 316), (318, 334, 333, 317), (319, 335, 334, 318), (320, 336, 351, 335), (321, 337, 336, 320), (322, 338, 337, 321), (323, 339, 338, 322), (324, 340, 339, 323), (325, 341, 340, 324), (326, 342, 341, 325), (327, 343, 342, 326), (328, 344, 343, 327), (329, 345, 344, 328), (330, 346, 345, 329), (331, 347, 346, 330), (332, 348, 347, 331), (333, 349, 348, 332), (334, 350, 349, 333), (335, 351, 350, 334), (336, 352, 367, 351), (337, 353, 352, 336), (338, 354, 353, 337), (339, 355, 354, 338), (340, 356, 355, 339), (341, 357, 356, 340), (342, 358, 357, 341), (343, 359, 358, 342), (344, 360, 359, 343), (345, 361, 360, 344), (346, 362, 361, 345), (347, 363, 362, 346), (348, 364, 363, 347), (349, 365, 364, 348), (350, 366, 365, 349), (351, 367, 366, 350), (352, 368, 383, 367), (353, 369, 368, 352), (354, 370, 369, 353), (355, 371, 370, 354), (356, 372, 371, 355), (357, 373, 372, 356), (358, 374, 373, 357), (359, 375, 374, 358), (360, 376, 375, 359), (361, 377, 376, 360), (362, 378, 377, 361), (363, 379, 378, 362), (364, 380, 379, 363), (365, 381, 380, 364), (366, 382, 381, 365), (367, 383, 382, 366), (368, 384, 399, 383), (369, 385, 384, 368), (370, 386, 385, 369), (371, 387, 386, 370), (372, 388, 387, 371), (373, 389, 388, 372), (374, 390, 389, 373), (375, 391, 390, 374), (376, 392, 391, 375), (377, 393, 392, 376), (378, 394, 393, 377), (379, 395, 394, 378), (380, 396, 395, 379), (381, 397, 396, 380), (382, 398, 397, 381), (383, 399, 398, 382), (384, 400, 415, 399), (385, 401, 400, 384), (386, 402, 401, 385), (387, 403, 402, 386), (388, 404, 403, 387), (389, 405, 404, 388), (390, 406, 405, 389), (391, 407, 406, 390), (392, 408, 407, 391), (393, 409, 408, 392), (394, 410, 409, 393), (395, 411, 410, 394), (396, 412, 411, 395), (397, 413, 412, 396), (398, 414, 413, 397), (399, 415, 414, 398), (400, 416, 431, 415), (401, 417, 416, 400), (402, 418, 417, 401), (403, 419, 418, 402), (404, 420, 419, 403), (405, 421, 420, 404), (406, 422, 421, 405), (407, 423, 422, 406), (408, 424, 423, 407), (409, 425, 424, 408), (410, 426, 425, 409), (411, 427, 426, 410), (412, 428, 427, 411), (413, 429, 428, 412), (414, 430, 429, 413), (415, 431, 430, 414), (416, 432, 447, 431), (417, 433, 432, 416), (418, 434, 433, 417), (419, 435, 434, 418), (420, 436, 435, 419), (421, 437, 436, 420), (422, 438, 437, 421), (423, 439, 438, 422), (424, 440, 439, 423), (425, 441, 440, 424), (426, 442, 441, 425), (427, 443, 442, 426), (428, 444, 443, 427), (429, 445, 444, 428), (430, 446, 445, 429), (431, 447, 446, 430), (432, 448, 463, 447), (433, 449, 448, 432), (434, 450, 449, 433), (435, 451, 450, 434), (436, 452, 451, 435), (437, 453, 452, 436), (438, 454, 453, 437), (439, 455, 454, 438), (440, 456, 455, 439), (441, 457, 456, 440), (442, 458, 457, 441), (443, 459, 458, 442), (444, 460, 459, 443), (445, 461, 460, 444), (446, 462, 461, 445), (447, 463, 462, 446), (448, 464, 479, 463), (449, 465, 464, 448), (450, 466, 465, 449), (451, 467, 466, 450), (452, 468, 467, 451), (453, 469, 468, 452), (454, 470, 469, 453), (455, 471, 470, 454), (456, 472, 471, 455), (457, 473, 472, 456), (458, 474, 473, 457), (459, 475, 474, 458), (460, 476, 475, 459), (461, 477, 476, 460), (462, 478, 477, 461), (463, 479, 478, 462), (464, 480, 495, 479), (465, 481, 480, 464), (466, 482, 481, 465), (467, 483, 482, 466), (468, 484, 483, 467), (469, 485, 484, 468), (470, 486, 485, 469), (471, 487, 486, 470), (472, 488, 487, 471), (473, 489, 488, 472), (474, 490, 489, 473), (475, 491, 490, 474), (476, 492, 491, 475), (477, 493, 492, 476), (478, 494, 493, 477), (479, 495, 494, 478), (480, 496, 511, 495), (481, 497, 496, 480), (482, 498, 497, 481), (483, 499, 498, 482), (484, 500, 499, 483), (485, 501, 500, 484), (486, 502, 501, 485), (487, 503, 502, 486), (488, 504, 503, 487), (489, 505, 504, 488), (490, 506, 505, 489), (491, 507, 506, 490), (492, 508, 507, 491), (493, 509, 508, 492), (494, 510, 509, 493), (495, 511, 510, 494), (496, 512, 527, 511), (497, 513, 512, 496), (498, 514, 513, 497), (499, 515, 514, 498), (500, 516, 515, 499), (501, 517, 516, 500), (502, 518, 517, 501), (503, 519, 518, 502), (504, 520, 519, 503), (505, 521, 520, 504), (506, 522, 521, 505), (507, 523, 522, 506), (508, 524, 523, 507), (509, 525, 524, 508), (510, 526, 525, 509), (511, 527, 526, 510), (512, 528, 543, 527), (513, 529, 528, 512), (514, 530, 529, 513), (515, 531, 530, 514), (516, 532, 531, 515), (517, 533, 532, 516), (518, 534, 533, 517), (519, 535, 534, 518), (520, 536, 535, 519), (521, 537, 536, 520), (522, 538, 537, 521), (523, 539, 538, 522), (524, 540, 539, 523), (525, 541, 540, 524), (526, 542, 541, 525), (527, 543, 542, 526), (528, 544, 559, 543), (529, 545, 544, 528), (530, 546, 545, 529), (531, 547, 546, 530), (532, 548, 547, 531), (533, 549, 548, 532), (534, 550, 549, 533), (535, 551, 550, 534), (536, 552, 551, 535), (537, 553, 552, 536), (538, 554, 553, 537), (539, 555, 554, 538), (540, 556, 555, 539), (541, 557, 556, 540), (542, 558, 557, 541), (543, 559, 558, 542), (544, 560, 575, 559), (545, 561, 560, 544), (546, 562, 561, 545), (547, 563, 562, 546), (548, 564, 563, 547), (549, 565, 564, 548), (550, 566, 565, 549), (551, 567, 566, 550), (552, 568, 567, 551), (553, 569, 568, 552), (554, 570, 569, 553), (555, 571, 570, 554), (556, 572, 571, 555), (557, 573, 572, 556), (558, 574, 573, 557), (559, 575, 574, 558), (560, 576, 591, 575), (561, 577, 576, 560), (562, 578, 577, 561), (563, 579, 578, 562), (564, 580, 579, 563), (565, 581, 580, 564), (566, 582, 581, 565), (567, 583, 582, 566), (568, 584, 583, 567), (569, 585, 584, 568), (570, 586, 585, 569), (571, 587, 586, 570), (572, 588, 587, 571), (573, 589, 588, 572), (574, 590, 589, 573), (575, 591, 590, 574), (576, 592, 607, 591), (577, 593, 592, 576), (578, 594, 593, 577), (579, 595, 594, 578), (580, 596, 595, 579), (581, 597, 596, 580), (582, 598, 597, 581), (583, 599, 598, 582), (584, 600, 599, 583), (585, 601, 600, 584), (586, 602, 601, 585), (587, 603, 602, 586), (588, 604, 603, 587), (589, 605, 604, 588), (590, 606, 605, 589), (591, 607, 606, 590), (592, 608, 623, 607), (593, 609, 608, 592), (594, 610, 609, 593), (595, 611, 610, 594), (596, 612, 611, 595), (597, 613, 612, 596), (598, 614, 613, 597), (599, 615, 614, 598), (600, 616, 615, 599), (601, 617, 616, 600), (602, 618, 617, 601), (603, 619, 618, 602), (604, 620, 619, 603), (605, 621, 620, 604), (606, 622, 621, 605), (607, 623, 622, 606), (608, 624, 639, 623), (609, 625, 624, 608), (610, 626, 625, 609), (611, 627, 626, 610), (612, 628, 627, 611), (613, 629, 628, 612), (614, 630, 629, 613), (615, 631, 630, 614), (616, 632, 631, 615), (617, 633, 632, 616), (618, 634, 633, 617), (619, 635, 634, 618), (620, 636, 635, 619), (621, 637, 636, 620), (622, 638, 637, 621), (623, 639, 638, 622), (624, 640, 655, 639), (625, 641, 640, 624), (626, 642, 641, 625), (627, 643, 642, 626), (628, 644, 643, 627), (629, 645, 644, 628), (630, 646, 645, 629), (631, 647, 646, 630), (632, 648, 647, 631), (633, 649, 648, 632), (634, 650, 649, 633), (635, 651, 650, 634), (636, 652, 651, 635), (637, 653, 652, 636), (638, 654, 653, 637), (639, 655, 654, 638), (640, 656, 671, 655), (641, 657, 656, 640), (642, 658, 657, 641), (643, 659, 658, 642), (644, 660, 659, 643), (645, 661, 660, 644), (646, 662, 661, 645), (647, 663, 662, 646), (648, 664, 663, 647), (649, 665, 664, 648), (650, 666, 665, 649), (651, 667, 666, 650), (652, 668, 667, 651), (653, 669, 668, 652), (654, 670, 669, 653), (655, 671, 670, 654), (656, 672, 687, 671), (657, 673, 672, 656), (658, 674, 673, 657), (659, 675, 674, 658), (660, 676, 675, 659), (661, 677, 676, 660), (662, 678, 677, 661), (663, 679, 678, 662), (664, 680, 679, 663), (665, 681, 680, 664), (666, 682, 681, 665), (667, 683, 682, 666), (668, 684, 683, 667), (669, 685, 684, 668), (670, 686, 685, 669), (671, 687, 686, 670), (672, 688, 703, 687), (673, 689, 688, 672), (674, 690, 689, 673), (675, 691, 690, 674), (676, 692, 691, 675), (677, 693, 692, 676), (678, 694, 693, 677), (679, 695, 694, 678), (680, 696, 695, 679), (681, 697, 696, 680), (682, 698, 697, 681), (683, 699, 698, 682), (684, 700, 699, 683), (685, 701, 700, 684), (686, 702, 701, 685), (687, 703, 702, 686), (688, 704, 719, 703), (689, 705, 704, 688), (690, 706, 705, 689), (691, 707, 706, 690), (692, 708, 707, 691), (693, 709, 708, 692), (694, 710, 709, 693), (695, 711, 710, 694), (696, 712, 711, 695), (697, 713, 712, 696), (698, 714, 713, 697), (699, 715, 714, 698), (700, 716, 715, 699), (701, 717, 716, 700), (702, 718, 717, 701), (703, 719, 718, 702), (704, 720, 735, 719), (705, 721, 720, 704), (706, 722, 721, 705), (707, 723, 722, 706), (708, 724, 723, 707), (709, 725, 724, 708), (710, 726, 725, 709), (711, 727, 726, 710), (712, 728, 727, 711), (713, 729, 728, 712), (714, 730, 729, 713), (715, 731, 730, 714), (716, 732, 731, 715), (717, 733, 732, 716), (718, 734, 733, 717), (719, 735, 734, 718), (720, 736, 751, 735), (721, 737, 736, 720), (722, 738, 737, 721), (723, 739, 738, 722), (724, 740, 739, 723), (725, 741, 740, 724), (726, 742, 741, 725), (727, 743, 742, 726), (728, 744, 743, 727), (729, 745, 744, 728), (730, 746, 745, 729), (731, 747, 746, 730), (732, 748, 747, 731), (733, 749, 748, 732), (734, 750, 749, 733), (735, 751, 750, 734), (736, 752, 767, 751), (737, 753, 752, 736), (738, 754, 753, 737), (739, 755, 754, 738), (740, 756, 755, 739), (741, 757, 756, 740), (742, 758, 757, 741), (743, 759, 758, 742), (744, 760, 759, 743), (745, 761, 760, 744), (746, 762, 761, 745), (747, 763, 762, 746), (748, 764, 763, 747), (749, 765, 764, 748), (750, 766, 765, 749), (751, 767, 766, 750)])
me_mesh_001.polygons.foreach_set('use_smooth', [True] * 752)
me_mesh_001.use_remesh_preserve_volume = False
me_mesh_001.use_remesh_preserve_attributes = False
me_mesh_001.use_mirror_vertex_groups = False
me_mesh_001.update()
me_cylinder_001 = bpy.data.meshes.new('Cylinder.001')
me_cylinder_001.from_pydata([(0.0, 1.0, -1.0), (0.0, 1.0, 1.0), (0.1951, 0.9808, -1.0), (0.1951, 0.9808, 1.0), (0.3827, 0.9239, -1.0), (0.3827, 0.9239, 1.0), (0.5556, 0.8315, -1.0), (0.5556, 0.8315, 1.0), (0.7071, 0.7071, -1.0), (0.7071, 0.7071, 1.0), (0.8315, 0.5556, -1.0), (0.8315, 0.5556, 1.0), (0.9239, 0.3827, -1.0), (0.9239, 0.3827, 1.0), (0.9808, 0.1951, -1.0), (0.9808, 0.1951, 1.0), (1.0, 7.55e-08, -1.0), (1.0, 7.55e-08, 1.0), (0.9808, -0.1951, -1.0), (0.9808, -0.1951, 1.0), (0.9239, -0.3827, -1.0), (0.9239, -0.3827, 1.0), (0.8315, -0.5556, -1.0), (0.8315, -0.5556, 1.0), (0.7071, -0.7071, -1.0), (0.7071, -0.7071, 1.0), (0.5556, -0.8315, -1.0), (0.5556, -0.8315, 1.0), (0.3827, -0.9239, -1.0), (0.3827, -0.9239, 1.0), (0.1951, -0.9808, -1.0), (0.1951, -0.9808, 1.0), (-3.258e-07, -1.0, -1.0), (-3.258e-07, -1.0, 1.0), (-0.1951, -0.9808, -1.0), (-0.1951, -0.9808, 1.0), (-0.3827, -0.9239, -1.0), (-0.3827, -0.9239, 1.0), (-0.5556, -0.8315, -1.0), (-0.5556, -0.8315, 1.0), (-0.7071, -0.7071, -1.0), (-0.7071, -0.7071, 1.0), (-0.8315, -0.5556, -1.0), (-0.8315, -0.5556, 1.0), (-0.9239, -0.3827, -1.0), (-0.9239, -0.3827, 1.0), (-0.9808, -0.1951, -1.0), (-0.9808, -0.1951, 1.0), (-1.0, 9.656e-07, -1.0), (-1.0, 9.656e-07, 1.0), (-0.9808, 0.1951, -1.0), (-0.9808, 0.1951, 1.0), (-0.9239, 0.3827, -1.0), (-0.9239, 0.3827, 1.0), (-0.8315, 0.5556, -1.0), (-0.8315, 0.5556, 1.0), (-0.7071, 0.7071, -1.0), (-0.7071, 0.7071, 1.0), (-0.5556, 0.8315, -1.0), (-0.5556, 0.8315, 1.0), (-0.3827, 0.9239, -1.0), (-0.3827, 0.9239, 1.0), (-0.1951, 0.9808, -1.0), (-0.1951, 0.9808, 1.0), (-6.033e-08, 1.61, 1.0), (0.3141, 1.579, 1.0), (0.6161, 1.487, 1.0), (0.8945, 1.339, 1.0), (1.138, 1.138, 1.0), (1.339, 0.8945, 1.0), (1.487, 0.6161, 1.0), (1.579, 0.3141, 1.0), (1.61, -6.244e-08, 1.0), (1.579, -0.3141, 1.0), (1.487, -0.6161, 1.0), (1.339, -0.8945, 1.0), (1.138, -1.138, 1.0), (0.8945, -1.339, 1.0), (0.6161, -1.487, 1.0), (0.3141, -1.579, 1.0), (-5.849e-07, -1.61, 1.0), (-0.3141, -1.579, 1.0), (-0.6161, -1.487, 1.0), (-0.8945, -1.339, 1.0), (-1.138, -1.138, 1.0), (-1.339, -0.8945, 1.0), (-1.487, -0.6161, 1.0), (-1.579, -0.3141, 1.0), (-1.61, 1.371e-06, 1.0), (-1.579, 0.3141, 1.0), (-1.487, 0.6161, 1.0), (-1.339, 0.8945, 1.0), (-1.138, 1.138, 1.0), (-0.8945, 1.339, 1.0), (-0.6161, 1.487, 1.0), (-0.3141, 1.579, 1.0), (-6.033e-08, 1.61, -1.003), (0.3141, 1.579, -1.003), (0.6161, 1.487, -1.003), (0.8945, 1.339, -1.003), (1.138, 1.138, -1.003), (1.339, 0.8945, -1.003), (1.487, 0.6161, -1.003), (1.579, 0.3141, -1.003), (1.61, -6.244e-08, -1.003), (1.579, -0.3141, -1.003), (1.487, -0.6161, -1.003), (1.339, -0.8945, -1.003), (1.138, -1.138, -1.003), (0.8945, -1.339, -1.003), (0.6161, -1.487, -1.003), (0.3141, -1.579, -1.003), (-5.849e-07, -1.61, -1.003), (-0.3141, -1.579, -1.003), (-0.6161, -1.487, -1.003), (-0.8945, -1.339, -1.003), (-1.138, -1.138, -1.003), (-1.339, -0.8945, -1.003), (-1.487, -0.6161, -1.003), (-1.579, -0.3141, -1.003), (-1.61, 1.371e-06, -1.003), (-1.579, 0.3141, -1.003), (-1.487, 0.6161, -1.003), (-1.339, 0.8945, -1.003), (-1.138, 1.138, -1.003), (-0.8945, 1.339, -1.003), (-0.6161, 1.487, -1.003), (-0.3141, 1.579, -1.003)], [], [(0, 1, 3, 2), (2, 3, 5, 4), (4, 5, 7, 6), (6, 7, 9, 8), (8, 9, 11, 10), (10, 11, 13, 12), (12, 13, 15, 14), (14, 15, 17, 16), (16, 17, 19, 18), (18, 19, 21, 20), (20, 21, 23, 22), (22, 23, 25, 24), (24, 25, 27, 26), (26, 27, 29, 28), (28, 29, 31, 30), (30, 31, 33, 32), (32, 33, 35, 34), (34, 35, 37, 36), (36, 37, 39, 38), (38, 39, 41, 40), (40, 41, 43, 42), (42, 43, 45, 44), (44, 45, 47, 46), (46, 47, 49, 48), (48, 49, 51, 50), (50, 51, 53, 52), (52, 53, 55, 54), (54, 55, 57, 56), (56, 57, 59, 58), (58, 59, 61, 60), (37, 35, 81, 82), (62, 63, 1, 0), (60, 61, 63, 62), (13, 11, 69, 70), (51, 49, 88, 89), (27, 25, 76, 77), (1, 63, 95, 64), (41, 39, 83, 84), (17, 15, 71, 72), (55, 53, 90, 91), (31, 29, 78, 79), (7, 5, 66, 67), (45, 43, 85, 86), (21, 19, 73, 74), (59, 57, 92, 93), (35, 33, 80, 81), (11, 9, 68, 69), (49, 47, 87, 88), (25, 23, 75, 76), (63, 61, 94, 95), (39, 37, 82, 83), (15, 13, 70, 71), (53, 51, 89, 90), (29, 27, 77, 78), (5, 3, 65, 66), (43, 41, 84, 85), (19, 17, 72, 73), (57, 55, 91, 92), (33, 31, 79, 80), (9, 7, 67, 68), (47, 45, 86, 87), (3, 1, 64, 65), (23, 21, 74, 75), (61, 59, 93, 94), (94, 93, 125, 126), (89, 88, 120, 121), (84, 83, 115, 116), (79, 78, 110, 111), (74, 73, 105, 106), (69, 68, 100, 101), (95, 94, 126, 127), (90, 89, 121, 122), (85, 84, 116, 117), (80, 79, 111, 112), (75, 74, 106, 107), (70, 69, 101, 102), (65, 64, 96, 97), (64, 95, 127, 96), (91, 90, 122, 123), (86, 85, 117, 118), (81, 80, 112, 113), (76, 75, 107, 108), (71, 70, 102, 103), (66, 65, 97, 98), (92, 91, 123, 124), (87, 86, 118, 119), (82, 81, 113, 114), (77, 76, 108, 109), (72, 71, 103, 104), (67, 66, 98, 99), (93, 92, 124, 125), (88, 87, 119, 120), (83, 82, 114, 115), (78, 77, 109, 110), (73, 72, 104, 105), (68, 67, 99, 100), (119, 46, 48, 120), (118, 44, 46, 119), (117, 42, 44, 118), (116, 40, 42, 117), (115, 38, 40, 116), (114, 36, 38, 115), (113, 34, 36, 114), (112, 32, 34, 113), (111, 30, 32, 112), (110, 28, 30, 111), (109, 26, 28, 110), (120, 48, 50, 121), (121, 50, 52, 122), (122, 52, 54, 123), (123, 54, 56, 124), (124, 56, 58, 125), (125, 58, 60, 126), (126, 60, 62, 127), (127, 62, 0, 96), (96, 0, 2, 97), (97, 2, 4, 98), (98, 4, 6, 99), (99, 6, 8, 100), (100, 8, 10, 101), (101, 10, 12, 102), (102, 12, 14, 103), (103, 14, 16, 104), (104, 16, 18, 105), (105, 18, 20, 106), (106, 20, 22, 107), (107, 22, 24, 108), (108, 24, 26, 109)])
me_cylinder_001.use_remesh_preserve_volume = False
me_cylinder_001.use_remesh_preserve_attributes = False
me_cylinder_001.use_mirror_vertex_groups = False
me_cylinder_001.update()
me_mesh = bpy.data.meshes.new('Mesh')
me_mesh.from_pydata([(-2.0, 0.4, 4.47e-08), (-2.0, 0.3586, 0.1836), (-2.0, 0.2563, 0.3437), (-2.0, 0.1258, 0.457), (-2.0, -4.47e-08, 0.5), (-2.0, -0.1258, 0.457), (-2.0, -0.2563, 0.3437), (-2.0, -0.3586, 0.1836), (-2.0, -0.4, -4.47e-08), (-2.0, -0.3586, -0.1836), (-2.0, -0.2563, -0.3437), (-2.0, -0.1258, -0.457), (-2.0, 4.47e-08, -0.5), (-2.0, 0.1258, -0.457), (-2.0, 0.2563, -0.3437), (-2.0, 0.3586, -0.1836), (-1.915, 0.4, 4.47e-08), (-1.915, 0.3586, 0.1836), (-1.915, 0.2562, 0.3437), (-1.915, 0.1258, 0.457), (-1.915, -4.47e-08, 0.5), (-1.915, -0.1258, 0.457), (-1.915, -0.2563, 0.3437), (-1.915, -0.3586, 0.1836), (-1.915, -0.4, -4.47e-08), (-1.915, -0.3586, -0.1836), (-1.915, -0.2562, -0.3437), (-1.915, -0.1258, -0.457), (-1.915, 4.47e-08, -0.5), (-1.915, 0.1258, -0.457), (-1.915, 0.2563, -0.3437), (-1.915, 0.3586, -0.1836), (-1.83, 0.4, 4.47e-08), (-1.83, 0.3586, 0.1836), (-1.83, 0.2563, 0.3437), (-1.83, 0.1258, 0.457), (-1.83, -4.47e-08, 0.5), (-1.83, -0.1258, 0.457), (-1.83, -0.2563, 0.3437), (-1.83, -0.3586, 0.1836), (-1.83, -0.4, -4.47e-08), (-1.83, -0.3586, -0.1836), (-1.83, -0.2563, -0.3437), (-1.83, -0.1258, -0.457), (-1.83, 4.47e-08, -0.5), (-1.83, 0.1258, -0.457), (-1.83, 0.2563, -0.3437), (-1.83, 0.3586, -0.1836), (-1.745, 0.4, 4.47e-08), (-1.745, 0.3586, 0.1836), (-1.745, 0.2563, 0.3437), (-1.745, 0.1258, 0.457), (-1.745, -4.47e-08, 0.5), (-1.745, -0.1258, 0.457), (-1.745, -0.2563, 0.3437), (-1.745, -0.3586, 0.1836), (-1.745, -0.4, -4.47e-08), (-1.745, -0.3586, -0.1836), (-1.745, -0.2563, -0.3437), (-1.745, -0.1258, -0.457), (-1.745, 4.47e-08, -0.5), (-1.745, 0.1258, -0.457), (-1.745, 0.2563, -0.3437), (-1.745, 0.3586, -0.1836), (-1.66, 0.4, 4.47e-08), (-1.66, 0.3586, 0.1836), (-1.66, 0.2562, 0.3437), (-1.66, 0.1258, 0.457), (-1.66, -4.47e-08, 0.5), (-1.66, -0.1258, 0.457), (-1.66, -0.2563, 0.3437), (-1.66, -0.3586, 0.1836), (-1.66, -0.4, -4.47e-08), (-1.66, -0.3586, -0.1836), (-1.66, -0.2562, -0.3437), (-1.66, -0.1258, -0.457), (-1.66, 4.47e-08, -0.5), (-1.66, 0.1258, -0.457), (-1.66, 0.2563, -0.3437), (-1.66, 0.3586, -0.1836), (-1.574, 0.4, 4.47e-08), (-1.574, 0.3586, 0.1836), (-1.574, 0.2563, 0.3437), (-1.574, 0.1258, 0.457), (-1.574, -4.47e-08, 0.5), (-1.574, -0.1258, 0.457), (-1.574, -0.2563, 0.3437), (-1.574, -0.3586, 0.1836), (-1.574, -0.4, -4.47e-08), (-1.574, -0.3586, -0.1836), (-1.574, -0.2563, -0.3437), (-1.574, -0.1258, -0.457), (-1.574, 4.47e-08, -0.5), (-1.574, 0.1258, -0.457), (-1.574, 0.2563, -0.3437), (-1.574, 0.3586, -0.1836), (-1.489, 0.4, 4.47e-08), (-1.489, 0.3586, 0.1836), (-1.489, 0.2563, 0.3437), (-1.489, 0.1258, 0.457), (-1.489, -4.47e-08, 0.5), (-1.489, -0.1258, 0.457), (-1.489, -0.2563, 0.3437), (-1.489, -0.3586, 0.1836), (-1.489, -0.4, -4.47e-08), (-1.489, -0.3586, -0.1836), (-1.489, -0.2563, -0.3437), (-1.489, -0.1258, -0.457), (-1.489, 4.47e-08, -0.5), (-1.489, 0.1258, -0.457), (-1.489, 0.2563, -0.3437), (-1.489, 0.3586, -0.1836), (-1.404, 0.4, 4.47e-08), (-1.404, 0.3586, 0.1836), (-1.404, 0.2563, 0.3437), (-1.404, 0.1258, 0.457), (-1.404, -4.47e-08, 0.5), (-1.404, -0.1258, 0.457), (-1.404, -0.2563, 0.3437), (-1.404, -0.3586, 0.1836), (-1.404, -0.4, -4.47e-08), (-1.404, -0.3586, -0.1836), (-1.404, -0.2563, -0.3437), (-1.404, -0.1258, -0.457), (-1.404, 4.47e-08, -0.5), (-1.404, 0.1258, -0.457), (-1.404, 0.2563, -0.3437), (-1.404, 0.3586, -0.1836), (-1.319, 0.4, 4.47e-08), (-1.319, 0.3586, 0.1836), (-1.319, 0.2563, 0.3437), (-1.319, 0.1258, 0.457), (-1.319, -4.47e-08, 0.5), (-1.319, -0.1258, 0.457), (-1.319, -0.2563, 0.3437), (-1.319, -0.3586, 0.1836), (-1.319, -0.4, -4.47e-08), (-1.319, -0.3586, -0.1836), (-1.319, -0.2563, -0.3437), (-1.319, -0.1258, -0.457), (-1.319, 4.47e-08, -0.5), (-1.319, 0.1258, -0.457), (-1.319, 0.2563, -0.3437), (-1.319, 0.3586, -0.1836), (-1.234, 0.4, 4.47e-08), (-1.234, 0.3586, 0.1836), (-1.234, 0.2563, 0.3437), (-1.234, 0.1258, 0.457), (-1.234, -4.47e-08, 0.5), (-1.234, -0.1258, 0.457), (-1.234, -0.2563, 0.3437), (-1.234, -0.3586, 0.1836), (-1.234, -0.4, -4.47e-08), (-1.234, -0.3586, -0.1836), (-1.234, -0.2563, -0.3437), (-1.234, -0.1258, -0.457), (-1.234, 4.47e-08, -0.5), (-1.234, 0.1258, -0.457), (-1.234, 0.2563, -0.3437), (-1.234, 0.3586, -0.1836), (-1.149, 0.4, 4.47e-08), (-1.149, 0.3586, 0.1836), (-1.149, 0.2563, 0.3437), (-1.149, 0.1258, 0.457), (-1.149, -4.47e-08, 0.5), (-1.149, -0.1258, 0.457), (-1.149, -0.2563, 0.3437), (-1.149, -0.3586, 0.1836), (-1.149, -0.4, -4.47e-08), (-1.149, -0.3586, -0.1836), (-1.149, -0.2563, -0.3437), (-1.149, -0.1258, -0.457), (-1.149, 4.47e-08, -0.5), (-1.149, 0.1258, -0.457), (-1.149, 0.2563, -0.3437), (-1.149, 0.3586, -0.1836), (-1.064, 0.4, 4.47e-08), (-1.064, 0.3586, 0.1836), (-1.064, 0.2562, 0.3437), (-1.064, 0.1258, 0.457), (-1.064, -4.47e-08, 0.5), (-1.064, -0.1258, 0.457), (-1.064, -0.2563, 0.3437), (-1.064, -0.3586, 0.1836), (-1.064, -0.4, -4.47e-08), (-1.064, -0.3586, -0.1836), (-1.064, -0.2562, -0.3437), (-1.064, -0.1258, -0.457), (-1.064, 4.47e-08, -0.5), (-1.064, 0.1258, -0.457), (-1.064, 0.2563, -0.3437), (-1.064, 0.3586, -0.1836), (-0.9787, 0.4, 4.47e-08), (-0.9787, 0.3586, 0.1836), (-0.9787, 0.2563, 0.3437), (-0.9787, 0.1258, 0.457), (-0.9787, -4.47e-08, 0.5), (-0.9787, -0.1258, 0.457), (-0.9787, -0.2563, 0.3437), (-0.9787, -0.3586, 0.1836), (-0.9787, -0.4, -4.47e-08), (-0.9787, -0.3586, -0.1836), (-0.9787, -0.2563, -0.3437), (-0.9787, -0.1258, -0.457), (-0.9787, 4.47e-08, -0.5), (-0.9787, 0.1258, -0.457), (-0.9787, 0.2563, -0.3437), (-0.9787, 0.3586, -0.1836), (-0.8936, 0.4, 4.47e-08), (-0.8936, 0.3586, 0.1836), (-0.8936, 0.2563, 0.3437), (-0.8936, 0.1258, 0.457), (-0.8936, -4.47e-08, 0.5), (-0.8936, -0.1258, 0.457), (-0.8936, -0.2563, 0.3437), (-0.8936, -0.3586, 0.1836), (-0.8936, -0.4, -4.47e-08), (-0.8936, -0.3586, -0.1836), (-0.8936, -0.2563, -0.3437), (-0.8936, -0.1258, -0.457), (-0.8936, 4.47e-08, -0.5), (-0.8936, 0.1258, -0.457), (-0.8936, 0.2563, -0.3437), (-0.8936, 0.3586, -0.1836), (-0.8085, 0.4, 4.47e-08), (-0.8085, 0.3586, 0.1836), (-0.8085, 0.2563, 0.3437), (-0.8085, 0.1258, 0.457), (-0.8085, -4.47e-08, 0.5), (-0.8085, -0.1258, 0.457), (-0.8085, -0.2563, 0.3437), (-0.8085, -0.3586, 0.1836), (-0.8085, -0.4, -4.47e-08), (-0.8085, -0.3586, -0.1836), (-0.8085, -0.2563, -0.3437), (-0.8085, -0.1258, -0.457), (-0.8085, 4.47e-08, -0.5), (-0.8085, 0.1258, -0.457), (-0.8085, 0.2563, -0.3437), (-0.8085, 0.3586, -0.1836), (-0.7234, 0.4, 4.47e-08), (-0.7234, 0.3586, 0.1836), (-0.7234, 0.2563, 0.3437), (-0.7234, 0.1258, 0.457), (-0.7234, -4.47e-08, 0.5), (-0.7234, -0.1258, 0.457), (-0.7234, -0.2563, 0.3437), (-0.7234, -0.3586, 0.1836), (-0.7234, -0.4, -4.47e-08), (-0.7234, -0.3586, -0.1836), (-0.7234, -0.2563, -0.3437), (-0.7234, -0.1258, -0.457), (-0.7234, 4.47e-08, -0.5), (-0.7234, 0.1258, -0.457), (-0.7234, 0.2563, -0.3437), (-0.7234, 0.3586, -0.1836), (-0.6383, 0.4, 4.47e-08), (-0.6383, 0.3586, 0.1836), (-0.6383, 0.2563, 0.3437), (-0.6383, 0.1258, 0.457), (-0.6383, -4.47e-08, 0.5), (-0.6383, -0.1258, 0.457), (-0.6383, -0.2563, 0.3437), (-0.6383, -0.3586, 0.1836), (-0.6383, -0.4, -4.47e-08), (-0.6383, -0.3586, -0.1836), (-0.6383, -0.2563, -0.3437), (-0.6383, -0.1258, -0.457), (-0.6383, 4.47e-08, -0.5), (-0.6383, 0.1258, -0.457), (-0.6383, 0.2563, -0.3437), (-0.6383, 0.3586, -0.1836), (-0.5532, 0.4, 4.47e-08), (-0.5532, 0.3586, 0.1836), (-0.5532, 0.2563, 0.3437), (-0.5532, 0.1258, 0.457), (-0.5532, -4.47e-08, 0.5), (-0.5532, -0.1258, 0.457), (-0.5532, -0.2563, 0.3437), (-0.5532, -0.3586, 0.1836), (-0.5532, -0.4, -4.47e-08), (-0.5532, -0.3586, -0.1836), (-0.5532, -0.2563, -0.3437), (-0.5532, -0.1258, -0.457), (-0.5532, 4.47e-08, -0.5), (-0.5532, 0.1258, -0.457), (-0.5532, 0.2563, -0.3437), (-0.5532, 0.3586, -0.1836), (-0.4681, 0.4, 4.47e-08), (-0.4681, 0.3586, 0.1836), (-0.4681, 0.2563, 0.3437), (-0.4681, 0.1258, 0.457), (-0.4681, -4.47e-08, 0.5), (-0.4681, -0.1258, 0.457), (-0.4681, -0.2563, 0.3437), (-0.4681, -0.3586, 0.1836), (-0.4681, -0.4, -4.47e-08), (-0.4681, -0.3586, -0.1836), (-0.4681, -0.2563, -0.3437), (-0.4681, -0.1258, -0.457), (-0.4681, 4.47e-08, -0.5), (-0.4681, 0.1258, -0.457), (-0.4681, 0.2563, -0.3437), (-0.4681, 0.3586, -0.1836), (-0.383, 0.4, 4.47e-08), (-0.383, 0.3586, 0.1836), (-0.383, 0.2563, 0.3437), (-0.383, 0.1258, 0.457), (-0.383, -4.47e-08, 0.5), (-0.383, -0.1258, 0.457), (-0.383, -0.2563, 0.3437), (-0.383, -0.3586, 0.1836), (-0.383, -0.4, -4.47e-08), (-0.383, -0.3586, -0.1836), (-0.383, -0.2563, -0.3437), (-0.383, -0.1258, -0.457), (-0.383, 4.47e-08, -0.5), (-0.383, 0.1258, -0.457), (-0.383, 0.2563, -0.3437), (-0.383, 0.3586, -0.1836), (-0.2979, 0.4, 4.47e-08), (-0.2979, 0.3586, 0.1836), (-0.2979, 0.2563, 0.3437), (-0.2979, 0.1258, 0.457), (-0.2979, -4.47e-08, 0.5), (-0.2979, -0.1258, 0.457), (-0.2979, -0.2563, 0.3437), (-0.2979, -0.3586, 0.1836), (-0.2979, -0.4, -4.47e-08), (-0.2979, -0.3586, -0.1836), (-0.2979, -0.2563, -0.3437), (-0.2979, -0.1258, -0.457), (-0.2979, 4.47e-08, -0.5), (-0.2979, 0.1258, -0.457), (-0.2979, 0.2563, -0.3437), (-0.2979, 0.3586, -0.1836), (-0.2128, 0.4, 4.47e-08), (-0.2128, 0.3586, 0.1836), (-0.2128, 0.2563, 0.3437), (-0.2128, 0.1258, 0.457), (-0.2128, -4.47e-08, 0.5), (-0.2128, -0.1258, 0.457), (-0.2128, -0.2563, 0.3437), (-0.2128, -0.3586, 0.1836), (-0.2128, -0.4, -4.47e-08), (-0.2128, -0.3586, -0.1836), (-0.2128, -0.2563, -0.3437), (-0.2128, -0.1258, -0.457), (-0.2128, 4.47e-08, -0.5), (-0.2128, 0.1258, -0.457), (-0.2128, 0.2563, -0.3437), (-0.2128, 0.3586, -0.1836), (-0.1277, 0.4, 4.47e-08), (-0.1277, 0.3586, 0.1836), (-0.1277, 0.2563, 0.3437), (-0.1277, 0.1258, 0.457), (-0.1277, -4.47e-08, 0.5), (-0.1277, -0.1258, 0.457), (-0.1277, -0.2563, 0.3437), (-0.1277, -0.3586, 0.1836), (-0.1277, -0.4, -4.47e-08), (-0.1277, -0.3586, -0.1836), (-0.1277, -0.2563, -0.3437), (-0.1277, -0.1258, -0.457), (-0.1277, 4.47e-08, -0.5), (-0.1277, 0.1258, -0.457), (-0.1277, 0.2563, -0.3437), (-0.1277, 0.3586, -0.1836), (-0.04255, 0.4, 4.47e-08), (-0.04255, 0.3586, 0.1836), (-0.04255, 0.2563, 0.3437), (-0.04255, 0.1258, 0.457), (-0.04255, -4.47e-08, 0.5), (-0.04255, -0.1258, 0.457), (-0.04255, -0.2563, 0.3437), (-0.04255, -0.3586, 0.1836), (-0.04255, -0.4, -4.47e-08), (-0.04255, -0.3586, -0.1836), (-0.04255, -0.2563, -0.3437), (-0.04255, -0.1258, -0.457), (-0.04255, 4.47e-08, -0.5), (-0.04255, 0.1258, -0.457), (-0.04255, 0.2563, -0.3437), (-0.04255, 0.3586, -0.1836), (0.04255, 0.4, 4.47e-08), (0.04255, 0.3586, 0.1836), (0.04255, 0.2563, 0.3437), (0.04255, 0.1258, 0.457), (0.04255, -4.47e-08, 0.5), (0.04255, -0.1258, 0.457), (0.04255, -0.2563, 0.3437), (0.04255, -0.3586, 0.1836), (0.04255, -0.4, -4.47e-08), (0.04255, -0.3586, -0.1836), (0.04255, -0.2563, -0.3437), (0.04255, -0.1258, -0.457), (0.04255, 4.47e-08, -0.5), (0.04255, 0.1258, -0.457), (0.04255, 0.2563, -0.3437), (0.04255, 0.3586, -0.1836), (0.1277, 0.4, 4.47e-08), (0.1277, 0.3586, 0.1836), (0.1277, 0.2563, 0.3437), (0.1277, 0.1258, 0.457), (0.1277, -4.47e-08, 0.5), (0.1277, -0.1258, 0.457), (0.1277, -0.2563, 0.3437), (0.1277, -0.3586, 0.1836), (0.1277, -0.4, -4.47e-08), (0.1277, -0.3586, -0.1836), (0.1277, -0.2563, -0.3437), (0.1277, -0.1258, -0.457), (0.1277, 4.47e-08, -0.5), (0.1277, 0.1258, -0.457), (0.1277, 0.2563, -0.3437), (0.1277, 0.3586, -0.1836), (0.2128, 0.4, 4.47e-08), (0.2128, 0.3586, 0.1836), (0.2128, 0.2563, 0.3437), (0.2128, 0.1258, 0.457), (0.2128, -4.47e-08, 0.5), (0.2128, -0.1258, 0.457), (0.2128, -0.2563, 0.3437), (0.2128, -0.3586, 0.1836), (0.2128, -0.4, -4.47e-08), (0.2128, -0.3586, -0.1836), (0.2128, -0.2563, -0.3437), (0.2128, -0.1258, -0.457), (0.2128, 4.47e-08, -0.5), (0.2128, 0.1258, -0.457), (0.2128, 0.2563, -0.3437), (0.2128, 0.3586, -0.1836), (0.2979, 0.4, 4.47e-08), (0.2979, 0.3586, 0.1836), (0.2979, 0.2563, 0.3437), (0.2979, 0.1258, 0.457), (0.2979, -4.47e-08, 0.5), (0.2979, -0.1258, 0.457), (0.2979, -0.2563, 0.3437), (0.2979, -0.3586, 0.1836), (0.2979, -0.4, -4.47e-08), (0.2979, -0.3586, -0.1836), (0.2979, -0.2563, -0.3437), (0.2979, -0.1258, -0.457), (0.2979, 4.47e-08, -0.5), (0.2979, 0.1258, -0.457), (0.2979, 0.2563, -0.3437), (0.2979, 0.3586, -0.1836), (0.383, 0.4, 4.47e-08), (0.383, 0.3586, 0.1836), (0.383, 0.2563, 0.3437), (0.383, 0.1258, 0.457), (0.383, -4.47e-08, 0.5), (0.383, -0.1258, 0.457), (0.383, -0.2563, 0.3437), (0.383, -0.3586, 0.1836), (0.383, -0.4, -4.47e-08), (0.383, -0.3586, -0.1836), (0.383, -0.2563, -0.3437), (0.383, -0.1258, -0.457), (0.383, 4.47e-08, -0.5), (0.383, 0.1258, -0.457), (0.383, 0.2563, -0.3437), (0.383, 0.3586, -0.1836), (0.4681, 0.4, 4.47e-08), (0.4681, 0.3586, 0.1836), (0.4681, 0.2563, 0.3437), (0.4681, 0.1258, 0.457), (0.4681, -4.47e-08, 0.5), (0.4681, -0.1258, 0.457), (0.4681, -0.2563, 0.3437), (0.4681, -0.3586, 0.1836), (0.4681, -0.4, -4.47e-08), (0.4681, -0.3586, -0.1836), (0.4681, -0.2563, -0.3437), (0.4681, -0.1258, -0.457), (0.4681, 4.47e-08, -0.5), (0.4681, 0.1258, -0.457), (0.4681, 0.2563, -0.3437), (0.4681, 0.3586, -0.1836), (0.5532, 0.4, 4.47e-08), (0.5532, 0.3586, 0.1836), (0.5532, 0.2563, 0.3437), (0.5532, 0.1258, 0.457), (0.5532, -4.47e-08, 0.5), (0.5532, -0.1258, 0.457), (0.5532, -0.2563, 0.3437), (0.5532, -0.3586, 0.1836), (0.5532, -0.4, -4.47e-08), (0.5532, -0.3586, -0.1836), (0.5532, -0.2563, -0.3437), (0.5532, -0.1258, -0.457), (0.5532, 4.47e-08, -0.5), (0.5532, 0.1258, -0.457), (0.5532, 0.2563, -0.3437), (0.5532, 0.3586, -0.1836), (0.6383, 0.4, 4.47e-08), (0.6383, 0.3586, 0.1836), (0.6383, 0.2563, 0.3437), (0.6383, 0.1258, 0.457), (0.6383, -4.47e-08, 0.5), (0.6383, -0.1258, 0.457), (0.6383, -0.2563, 0.3437), (0.6383, -0.3586, 0.1836), (0.6383, -0.4, -4.47e-08), (0.6383, -0.3586, -0.1836), (0.6383, -0.2563, -0.3437), (0.6383, -0.1258, -0.457), (0.6383, 4.47e-08, -0.5), (0.6383, 0.1258, -0.457), (0.6383, 0.2563, -0.3437), (0.6383, 0.3586, -0.1836), (0.7234, 0.4, 4.47e-08), (0.7234, 0.3586, 0.1836), (0.7234, 0.2563, 0.3437), (0.7234, 0.1258, 0.457), (0.7234, -4.47e-08, 0.5), (0.7234, -0.1258, 0.457), (0.7234, -0.2563, 0.3437), (0.7234, -0.3586, 0.1836), (0.7234, -0.4, -4.47e-08), (0.7234, -0.3586, -0.1836), (0.7234, -0.2563, -0.3437), (0.7234, -0.1258, -0.457), (0.7234, 4.47e-08, -0.5), (0.7234, 0.1258, -0.457), (0.7234, 0.2563, -0.3437), (0.7234, 0.3586, -0.1836), (0.8085, 0.4, 4.47e-08), (0.8085, 0.3586, 0.1836), (0.8085, 0.2563, 0.3437), (0.8085, 0.1258, 0.457), (0.8085, -4.47e-08, 0.5), (0.8085, -0.1258, 0.457), (0.8085, -0.2563, 0.3437), (0.8085, -0.3586, 0.1836), (0.8085, -0.4, -4.47e-08), (0.8085, -0.3586, -0.1836), (0.8085, -0.2563, -0.3437), (0.8085, -0.1258, -0.457), (0.8085, 4.47e-08, -0.5), (0.8085, 0.1258, -0.457), (0.8085, 0.2563, -0.3437), (0.8085, 0.3586, -0.1836), (0.8936, 0.4, 4.47e-08), (0.8936, 0.3586, 0.1836), (0.8936, 0.2563, 0.3437), (0.8936, 0.1258, 0.457), (0.8936, -4.47e-08, 0.5), (0.8936, -0.1258, 0.457), (0.8936, -0.2563, 0.3437), (0.8936, -0.3586, 0.1836), (0.8936, -0.4, -4.47e-08), (0.8936, -0.3586, -0.1836), (0.8936, -0.2563, -0.3437), (0.8936, -0.1258, -0.457), (0.8936, 4.47e-08, -0.5), (0.8936, 0.1258, -0.457), (0.8936, 0.2563, -0.3437), (0.8936, 0.3586, -0.1836), (0.9787, 0.4, 4.47e-08), (0.9787, 0.3586, 0.1836), (0.9787, 0.2562, 0.3437), (0.9787, 0.1258, 0.457), (0.9787, -4.47e-08, 0.5), (0.9787, -0.1258, 0.457), (0.9787, -0.2563, 0.3437), (0.9787, -0.3586, 0.1836), (0.9787, -0.4, -4.47e-08), (0.9787, -0.3586, -0.1836), (0.9787, -0.2562, -0.3437), (0.9787, -0.1258, -0.457), (0.9787, 4.47e-08, -0.5), (0.9787, 0.1258, -0.457), (0.9787, 0.2563, -0.3437), (0.9787, 0.3586, -0.1836), (1.064, 0.4, 4.47e-08), (1.064, 0.3586, 0.1836), (1.064, 0.2563, 0.3437), (1.064, 0.1258, 0.457), (1.064, -4.47e-08, 0.5), (1.064, -0.1258, 0.457), (1.064, -0.2563, 0.3437), (1.064, -0.3586, 0.1836), (1.064, -0.4, -4.47e-08), (1.064, -0.3586, -0.1836), (1.064, -0.2563, -0.3437), (1.064, -0.1258, -0.457), (1.064, 4.47e-08, -0.5), (1.064, 0.1258, -0.457), (1.064, 0.2563, -0.3437), (1.064, 0.3586, -0.1836), (1.149, 0.4, 4.47e-08), (1.149, 0.3586, 0.1836), (1.149, 0.2563, 0.3437), (1.149, 0.1258, 0.457), (1.149, -4.47e-08, 0.5), (1.149, -0.1258, 0.457), (1.149, -0.2563, 0.3437), (1.149, -0.3586, 0.1836), (1.149, -0.4, -4.47e-08), (1.149, -0.3586, -0.1836), (1.149, -0.2563, -0.3437), (1.149, -0.1258, -0.457), (1.149, 4.47e-08, -0.5), (1.149, 0.1258, -0.457), (1.149, 0.2563, -0.3437), (1.149, 0.3586, -0.1836), (1.234, 0.4, 4.47e-08), (1.234, 0.3586, 0.1836), (1.234, 0.2563, 0.3437), (1.234, 0.1258, 0.457), (1.234, -4.47e-08, 0.5), (1.234, -0.1258, 0.457), (1.234, -0.2563, 0.3437), (1.234, -0.3586, 0.1836), (1.234, -0.4, -4.47e-08), (1.234, -0.3586, -0.1836), (1.234, -0.2563, -0.3437), (1.234, -0.1258, -0.457), (1.234, 4.47e-08, -0.5), (1.234, 0.1258, -0.457), (1.234, 0.2563, -0.3437), (1.234, 0.3586, -0.1836), (1.319, 0.4, 4.47e-08), (1.319, 0.3586, 0.1836), (1.319, 0.2563, 0.3437), (1.319, 0.1258, 0.457), (1.319, -4.47e-08, 0.5), (1.319, -0.1258, 0.457), (1.319, -0.2563, 0.3437), (1.319, -0.3586, 0.1836), (1.319, -0.4, -4.47e-08), (1.319, -0.3586, -0.1836), (1.319, -0.2563, -0.3437), (1.319, -0.1258, -0.457), (1.319, 4.47e-08, -0.5), (1.319, 0.1258, -0.457), (1.319, 0.2563, -0.3437), (1.319, 0.3586, -0.1836), (1.404, 0.4, 4.47e-08), (1.404, 0.3586, 0.1836), (1.404, 0.2563, 0.3437), (1.404, 0.1258, 0.457), (1.404, -4.47e-08, 0.5), (1.404, -0.1258, 0.457), (1.404, -0.2563, 0.3437), (1.404, -0.3586, 0.1836), (1.404, -0.4, -4.47e-08), (1.404, -0.3586, -0.1836), (1.404, -0.2563, -0.3437), (1.404, -0.1258, -0.457), (1.404, 4.47e-08, -0.5), (1.404, 0.1258, -0.457), (1.404, 0.2563, -0.3437), (1.404, 0.3586, -0.1836), (1.489, 0.4, 4.47e-08), (1.489, 0.3586, 0.1836), (1.489, 0.2562, 0.3437), (1.489, 0.1258, 0.457), (1.489, -4.47e-08, 0.5), (1.489, -0.1258, 0.457), (1.489, -0.2563, 0.3437), (1.489, -0.3586, 0.1836), (1.489, -0.4, -4.47e-08), (1.489, -0.3586, -0.1836), (1.489, -0.2562, -0.3437), (1.489, -0.1258, -0.457), (1.489, 4.47e-08, -0.5), (1.489, 0.1258, -0.457), (1.489, 0.2563, -0.3437), (1.489, 0.3586, -0.1836), (1.574, 0.4, 4.47e-08), (1.574, 0.3586, 0.1836), (1.574, 0.2563, 0.3437), (1.574, 0.1258, 0.457), (1.574, -4.47e-08, 0.5), (1.574, -0.1258, 0.457), (1.574, -0.2563, 0.3437), (1.574, -0.3586, 0.1836), (1.574, -0.4, -4.47e-08), (1.574, -0.3586, -0.1836), (1.574, -0.2563, -0.3437), (1.574, -0.1258, -0.457), (1.574, 4.47e-08, -0.5), (1.574, 0.1258, -0.457), (1.574, 0.2563, -0.3437), (1.574, 0.3586, -0.1836), (1.66, 0.4, 4.47e-08), (1.66, 0.3586, 0.1836), (1.66, 0.2563, 0.3437), (1.66, 0.1258, 0.457), (1.66, -4.47e-08, 0.5), (1.66, -0.1258, 0.457), (1.66, -0.2563, 0.3437), (1.66, -0.3586, 0.1836), (1.66, -0.4, -4.47e-08), (1.66, -0.3586, -0.1836), (1.66, -0.2563, -0.3437), (1.66, -0.1258, -0.457), (1.66, 4.47e-08, -0.5), (1.66, 0.1258, -0.457), (1.66, 0.2563, -0.3437), (1.66, 0.3586, -0.1836), (1.745, 0.4, 4.47e-08), (1.745, 0.3586, 0.1836), (1.745, 0.2563, 0.3437), (1.745, 0.1258, 0.457), (1.745, -4.47e-08, 0.5), (1.745, -0.1258, 0.457), (1.745, -0.2563, 0.3437), (1.745, -0.3586, 0.1836), (1.745, -0.4, -4.47e-08), (1.745, -0.3586, -0.1836), (1.745, -0.2563, -0.3437), (1.745, -0.1258, -0.457), (1.745, 4.47e-08, -0.5), (1.745, 0.1258, -0.457), (1.745, 0.2563, -0.3437), (1.745, 0.3586, -0.1836), (1.83, 0.4, 4.47e-08), (1.83, 0.3586, 0.1836), (1.83, 0.2563, 0.3437), (1.83, 0.1258, 0.457), (1.83, -4.47e-08, 0.5), (1.83, -0.1258, 0.457), (1.83, -0.2563, 0.3437), (1.83, -0.3586, 0.1836), (1.83, -0.4, -4.47e-08), (1.83, -0.3586, -0.1836), (1.83, -0.2563, -0.3437), (1.83, -0.1258, -0.457), (1.83, 4.47e-08, -0.5), (1.83, 0.1258, -0.457), (1.83, 0.2563, -0.3437), (1.83, 0.3586, -0.1836), (1.915, 0.4, 4.47e-08), (1.915, 0.3586, 0.1836), (1.915, 0.2563, 0.3437), (1.915, 0.1258, 0.457), (1.915, -4.47e-08, 0.5), (1.915, -0.1258, 0.457), (1.915, -0.2563, 0.3437), (1.915, -0.3586, 0.1836), (1.915, -0.4, -4.47e-08), (1.915, -0.3586, -0.1836), (1.915, -0.2563, -0.3437), (1.915, -0.1258, -0.457), (1.915, 4.47e-08, -0.5), (1.915, 0.1258, -0.457), (1.915, 0.2563, -0.3437), (1.915, 0.3586, -0.1836), (2.0, 0.4, 4.47e-08), (2.0, 0.3586, 0.1836), (2.0, 0.2563, 0.3437), (2.0, 0.1258, 0.457), (2.0, -4.47e-08, 0.5), (2.0, -0.1258, 0.457), (2.0, -0.2563, 0.3437), (2.0, -0.3586, 0.1836), (2.0, -0.4, -4.47e-08), (2.0, -0.3586, -0.1836), (2.0, -0.2563, -0.3437), (2.0, -0.1258, -0.457), (2.0, 4.47e-08, -0.5), (2.0, 0.1258, -0.457), (2.0, 0.2563, -0.3437), (2.0, 0.3586, -0.1836)], [], [(0, 16, 31, 15), (1, 17, 16, 0), (2, 18, 17, 1), (3, 19, 18, 2), (4, 20, 19, 3), (5, 21, 20, 4), (6, 22, 21, 5), (7, 23, 22, 6), (8, 24, 23, 7), (9, 25, 24, 8), (10, 26, 25, 9), (11, 27, 26, 10), (12, 28, 27, 11), (13, 29, 28, 12), (14, 30, 29, 13), (15, 31, 30, 14), (16, 32, 47, 31), (17, 33, 32, 16), (18, 34, 33, 17), (19, 35, 34, 18), (20, 36, 35, 19), (21, 37, 36, 20), (22, 38, 37, 21), (23, 39, 38, 22), (24, 40, 39, 23), (25, 41, 40, 24), (26, 42, 41, 25), (27, 43, 42, 26), (28, 44, 43, 27), (29, 45, 44, 28), (30, 46, 45, 29), (31, 47, 46, 30), (32, 48, 63, 47), (33, 49, 48, 32), (34, 50, 49, 33), (35, 51, 50, 34), (36, 52, 51, 35), (37, 53, 52, 36), (38, 54, 53, 37), (39, 55, 54, 38), (40, 56, 55, 39), (41, 57, 56, 40), (42, 58, 57, 41), (43, 59, 58, 42), (44, 60, 59, 43), (45, 61, 60, 44), (46, 62, 61, 45), (47, 63, 62, 46), (48, 64, 79, 63), (49, 65, 64, 48), (50, 66, 65, 49), (51, 67, 66, 50), (52, 68, 67, 51), (53, 69, 68, 52), (54, 70, 69, 53), (55, 71, 70, 54), (56, 72, 71, 55), (57, 73, 72, 56), (58, 74, 73, 57), (59, 75, 74, 58), (60, 76, 75, 59), (61, 77, 76, 60), (62, 78, 77, 61), (63, 79, 78, 62), (64, 80, 95, 79), (65, 81, 80, 64), (66, 82, 81, 65), (67, 83, 82, 66), (68, 84, 83, 67), (69, 85, 84, 68), (70, 86, 85, 69), (71, 87, 86, 70), (72, 88, 87, 71), (73, 89, 88, 72), (74, 90, 89, 73), (75, 91, 90, 74), (76, 92, 91, 75), (77, 93, 92, 76), (78, 94, 93, 77), (79, 95, 94, 78), (80, 96, 111, 95), (81, 97, 96, 80), (82, 98, 97, 81), (83, 99, 98, 82), (84, 100, 99, 83), (85, 101, 100, 84), (86, 102, 101, 85), (87, 103, 102, 86), (88, 104, 103, 87), (89, 105, 104, 88), (90, 106, 105, 89), (91, 107, 106, 90), (92, 108, 107, 91), (93, 109, 108, 92), (94, 110, 109, 93), (95, 111, 110, 94), (96, 112, 127, 111), (97, 113, 112, 96), (98, 114, 113, 97), (99, 115, 114, 98), (100, 116, 115, 99), (101, 117, 116, 100), (102, 118, 117, 101), (103, 119, 118, 102), (104, 120, 119, 103), (105, 121, 120, 104), (106, 122, 121, 105), (107, 123, 122, 106), (108, 124, 123, 107), (109, 125, 124, 108), (110, 126, 125, 109), (111, 127, 126, 110), (112, 128, 143, 127), (113, 129, 128, 112), (114, 130, 129, 113), (115, 131, 130, 114), (116, 132, 131, 115), (117, 133, 132, 116), (118, 134, 133, 117), (119, 135, 134, 118), (120, 136, 135, 119), (121, 137, 136, 120), (122, 138, 137, 121), (123, 139, 138, 122), (124, 140, 139, 123), (125, 141, 140, 124), (126, 142, 141, 125), (127, 143, 142, 126), (128, 144, 159, 143), (129, 145, 144, 128), (130, 146, 145, 129), (131, 147, 146, 130), (132, 148, 147, 131), (133, 149, 148, 132), (134, 150, 149, 133), (135, 151, 150, 134), (136, 152, 151, 135), (137, 153, 152, 136), (138, 154, 153, 137), (139, 155, 154, 138), (140, 156, 155, 139), (141, 157, 156, 140), (142, 158, 157, 141), (143, 159, 158, 142), (144, 160, 175, 159), (145, 161, 160, 144), (146, 162, 161, 145), (147, 163, 162, 146), (148, 164, 163, 147), (149, 165, 164, 148), (150, 166, 165, 149), (151, 167, 166, 150), (152, 168, 167, 151), (153, 169, 168, 152), (154, 170, 169, 153), (155, 171, 170, 154), (156, 172, 171, 155), (157, 173, 172, 156), (158, 174, 173, 157), (159, 175, 174, 158), (160, 176, 191, 175), (161, 177, 176, 160), (162, 178, 177, 161), (163, 179, 178, 162), (164, 180, 179, 163), (165, 181, 180, 164), (166, 182, 181, 165), (167, 183, 182, 166), (168, 184, 183, 167), (169, 185, 184, 168), (170, 186, 185, 169), (171, 187, 186, 170), (172, 188, 187, 171), (173, 189, 188, 172), (174, 190, 189, 173), (175, 191, 190, 174), (176, 192, 207, 191), (177, 193, 192, 176), (178, 194, 193, 177), (179, 195, 194, 178), (180, 196, 195, 179), (181, 197, 196, 180), (182, 198, 197, 181), (183, 199, 198, 182), (184, 200, 199, 183), (185, 201, 200, 184), (186, 202, 201, 185), (187, 203, 202, 186), (188, 204, 203, 187), (189, 205, 204, 188), (190, 206, 205, 189), (191, 207, 206, 190), (192, 208, 223, 207), (193, 209, 208, 192), (194, 210, 209, 193), (195, 211, 210, 194), (196, 212, 211, 195), (197, 213, 212, 196), (198, 214, 213, 197), (199, 215, 214, 198), (200, 216, 215, 199), (201, 217, 216, 200), (202, 218, 217, 201), (203, 219, 218, 202), (204, 220, 219, 203), (205, 221, 220, 204), (206, 222, 221, 205), (207, 223, 222, 206), (208, 224, 239, 223), (209, 225, 224, 208), (210, 226, 225, 209), (211, 227, 226, 210), (212, 228, 227, 211), (213, 229, 228, 212), (214, 230, 229, 213), (215, 231, 230, 214), (216, 232, 231, 215), (217, 233, 232, 216), (218, 234, 233, 217), (219, 235, 234, 218), (220, 236, 235, 219), (221, 237, 236, 220), (222, 238, 237, 221), (223, 239, 238, 222), (224, 240, 255, 239), (225, 241, 240, 224), (226, 242, 241, 225), (227, 243, 242, 226), (228, 244, 243, 227), (229, 245, 244, 228), (230, 246, 245, 229), (231, 247, 246, 230), (232, 248, 247, 231), (233, 249, 248, 232), (234, 250, 249, 233), (235, 251, 250, 234), (236, 252, 251, 235), (237, 253, 252, 236), (238, 254, 253, 237), (239, 255, 254, 238), (240, 256, 271, 255), (241, 257, 256, 240), (242, 258, 257, 241), (243, 259, 258, 242), (244, 260, 259, 243), (245, 261, 260, 244), (246, 262, 261, 245), (247, 263, 262, 246), (248, 264, 263, 247), (249, 265, 264, 248), (250, 266, 265, 249), (251, 267, 266, 250), (252, 268, 267, 251), (253, 269, 268, 252), (254, 270, 269, 253), (255, 271, 270, 254), (256, 272, 287, 271), (257, 273, 272, 256), (258, 274, 273, 257), (259, 275, 274, 258), (260, 276, 275, 259), (261, 277, 276, 260), (262, 278, 277, 261), (263, 279, 278, 262), (264, 280, 279, 263), (265, 281, 280, 264), (266, 282, 281, 265), (267, 283, 282, 266), (268, 284, 283, 267), (269, 285, 284, 268), (270, 286, 285, 269), (271, 287, 286, 270), (272, 288, 303, 287), (273, 289, 288, 272), (274, 290, 289, 273), (275, 291, 290, 274), (276, 292, 291, 275), (277, 293, 292, 276), (278, 294, 293, 277), (279, 295, 294, 278), (280, 296, 295, 279), (281, 297, 296, 280), (282, 298, 297, 281), (283, 299, 298, 282), (284, 300, 299, 283), (285, 301, 300, 284), (286, 302, 301, 285), (287, 303, 302, 286), (288, 304, 319, 303), (289, 305, 304, 288), (290, 306, 305, 289), (291, 307, 306, 290), (292, 308, 307, 291), (293, 309, 308, 292), (294, 310, 309, 293), (295, 311, 310, 294), (296, 312, 311, 295), (297, 313, 312, 296), (298, 314, 313, 297), (299, 315, 314, 298), (300, 316, 315, 299), (301, 317, 316, 300), (302, 318, 317, 301), (303, 319, 318, 302), (304, 320, 335, 319), (305, 321, 320, 304), (306, 322, 321, 305), (307, 323, 322, 306), (308, 324, 323, 307), (309, 325, 324, 308), (310, 326, 325, 309), (311, 327, 326, 310), (312, 328, 327, 311), (313, 329, 328, 312), (314, 330, 329, 313), (315, 331, 330, 314), (316, 332, 331, 315), (317, 333, 332, 316), (318, 334, 333, 317), (319, 335, 334, 318), (320, 336, 351, 335), (321, 337, 336, 320), (322, 338, 337, 321), (323, 339, 338, 322), (324, 340, 339, 323), (325, 341, 340, 324), (326, 342, 341, 325), (327, 343, 342, 326), (328, 344, 343, 327), (329, 345, 344, 328), (330, 346, 345, 329), (331, 347, 346, 330), (332, 348, 347, 331), (333, 349, 348, 332), (334, 350, 349, 333), (335, 351, 350, 334), (336, 352, 367, 351), (337, 353, 352, 336), (338, 354, 353, 337), (339, 355, 354, 338), (340, 356, 355, 339), (341, 357, 356, 340), (342, 358, 357, 341), (343, 359, 358, 342), (344, 360, 359, 343), (345, 361, 360, 344), (346, 362, 361, 345), (347, 363, 362, 346), (348, 364, 363, 347), (349, 365, 364, 348), (350, 366, 365, 349), (351, 367, 366, 350), (352, 368, 383, 367), (353, 369, 368, 352), (354, 370, 369, 353), (355, 371, 370, 354), (356, 372, 371, 355), (357, 373, 372, 356), (358, 374, 373, 357), (359, 375, 374, 358), (360, 376, 375, 359), (361, 377, 376, 360), (362, 378, 377, 361), (363, 379, 378, 362), (364, 380, 379, 363), (365, 381, 380, 364), (366, 382, 381, 365), (367, 383, 382, 366), (368, 384, 399, 383), (369, 385, 384, 368), (370, 386, 385, 369), (371, 387, 386, 370), (372, 388, 387, 371), (373, 389, 388, 372), (374, 390, 389, 373), (375, 391, 390, 374), (376, 392, 391, 375), (377, 393, 392, 376), (378, 394, 393, 377), (379, 395, 394, 378), (380, 396, 395, 379), (381, 397, 396, 380), (382, 398, 397, 381), (383, 399, 398, 382), (384, 400, 415, 399), (385, 401, 400, 384), (386, 402, 401, 385), (387, 403, 402, 386), (388, 404, 403, 387), (389, 405, 404, 388), (390, 406, 405, 389), (391, 407, 406, 390), (392, 408, 407, 391), (393, 409, 408, 392), (394, 410, 409, 393), (395, 411, 410, 394), (396, 412, 411, 395), (397, 413, 412, 396), (398, 414, 413, 397), (399, 415, 414, 398), (400, 416, 431, 415), (401, 417, 416, 400), (402, 418, 417, 401), (403, 419, 418, 402), (404, 420, 419, 403), (405, 421, 420, 404), (406, 422, 421, 405), (407, 423, 422, 406), (408, 424, 423, 407), (409, 425, 424, 408), (410, 426, 425, 409), (411, 427, 426, 410), (412, 428, 427, 411), (413, 429, 428, 412), (414, 430, 429, 413), (415, 431, 430, 414), (416, 432, 447, 431), (417, 433, 432, 416), (418, 434, 433, 417), (419, 435, 434, 418), (420, 436, 435, 419), (421, 437, 436, 420), (422, 438, 437, 421), (423, 439, 438, 422), (424, 440, 439, 423), (425, 441, 440, 424), (426, 442, 441, 425), (427, 443, 442, 426), (428, 444, 443, 427), (429, 445, 444, 428), (430, 446, 445, 429), (431, 447, 446, 430), (432, 448, 463, 447), (433, 449, 448, 432), (434, 450, 449, 433), (435, 451, 450, 434), (436, 452, 451, 435), (437, 453, 452, 436), (438, 454, 453, 437), (439, 455, 454, 438), (440, 456, 455, 439), (441, 457, 456, 440), (442, 458, 457, 441), (443, 459, 458, 442), (444, 460, 459, 443), (445, 461, 460, 444), (446, 462, 461, 445), (447, 463, 462, 446), (448, 464, 479, 463), (449, 465, 464, 448), (450, 466, 465, 449), (451, 467, 466, 450), (452, 468, 467, 451), (453, 469, 468, 452), (454, 470, 469, 453), (455, 471, 470, 454), (456, 472, 471, 455), (457, 473, 472, 456), (458, 474, 473, 457), (459, 475, 474, 458), (460, 476, 475, 459), (461, 477, 476, 460), (462, 478, 477, 461), (463, 479, 478, 462), (464, 480, 495, 479), (465, 481, 480, 464), (466, 482, 481, 465), (467, 483, 482, 466), (468, 484, 483, 467), (469, 485, 484, 468), (470, 486, 485, 469), (471, 487, 486, 470), (472, 488, 487, 471), (473, 489, 488, 472), (474, 490, 489, 473), (475, 491, 490, 474), (476, 492, 491, 475), (477, 493, 492, 476), (478, 494, 493, 477), (479, 495, 494, 478), (480, 496, 511, 495), (481, 497, 496, 480), (482, 498, 497, 481), (483, 499, 498, 482), (484, 500, 499, 483), (485, 501, 500, 484), (486, 502, 501, 485), (487, 503, 502, 486), (488, 504, 503, 487), (489, 505, 504, 488), (490, 506, 505, 489), (491, 507, 506, 490), (492, 508, 507, 491), (493, 509, 508, 492), (494, 510, 509, 493), (495, 511, 510, 494), (496, 512, 527, 511), (497, 513, 512, 496), (498, 514, 513, 497), (499, 515, 514, 498), (500, 516, 515, 499), (501, 517, 516, 500), (502, 518, 517, 501), (503, 519, 518, 502), (504, 520, 519, 503), (505, 521, 520, 504), (506, 522, 521, 505), (507, 523, 522, 506), (508, 524, 523, 507), (509, 525, 524, 508), (510, 526, 525, 509), (511, 527, 526, 510), (512, 528, 543, 527), (513, 529, 528, 512), (514, 530, 529, 513), (515, 531, 530, 514), (516, 532, 531, 515), (517, 533, 532, 516), (518, 534, 533, 517), (519, 535, 534, 518), (520, 536, 535, 519), (521, 537, 536, 520), (522, 538, 537, 521), (523, 539, 538, 522), (524, 540, 539, 523), (525, 541, 540, 524), (526, 542, 541, 525), (527, 543, 542, 526), (528, 544, 559, 543), (529, 545, 544, 528), (530, 546, 545, 529), (531, 547, 546, 530), (532, 548, 547, 531), (533, 549, 548, 532), (534, 550, 549, 533), (535, 551, 550, 534), (536, 552, 551, 535), (537, 553, 552, 536), (538, 554, 553, 537), (539, 555, 554, 538), (540, 556, 555, 539), (541, 557, 556, 540), (542, 558, 557, 541), (543, 559, 558, 542), (544, 560, 575, 559), (545, 561, 560, 544), (546, 562, 561, 545), (547, 563, 562, 546), (548, 564, 563, 547), (549, 565, 564, 548), (550, 566, 565, 549), (551, 567, 566, 550), (552, 568, 567, 551), (553, 569, 568, 552), (554, 570, 569, 553), (555, 571, 570, 554), (556, 572, 571, 555), (557, 573, 572, 556), (558, 574, 573, 557), (559, 575, 574, 558), (560, 576, 591, 575), (561, 577, 576, 560), (562, 578, 577, 561), (563, 579, 578, 562), (564, 580, 579, 563), (565, 581, 580, 564), (566, 582, 581, 565), (567, 583, 582, 566), (568, 584, 583, 567), (569, 585, 584, 568), (570, 586, 585, 569), (571, 587, 586, 570), (572, 588, 587, 571), (573, 589, 588, 572), (574, 590, 589, 573), (575, 591, 590, 574), (576, 592, 607, 591), (577, 593, 592, 576), (578, 594, 593, 577), (579, 595, 594, 578), (580, 596, 595, 579), (581, 597, 596, 580), (582, 598, 597, 581), (583, 599, 598, 582), (584, 600, 599, 583), (585, 601, 600, 584), (586, 602, 601, 585), (587, 603, 602, 586), (588, 604, 603, 587), (589, 605, 604, 588), (590, 606, 605, 589), (591, 607, 606, 590), (592, 608, 623, 607), (593, 609, 608, 592), (594, 610, 609, 593), (595, 611, 610, 594), (596, 612, 611, 595), (597, 613, 612, 596), (598, 614, 613, 597), (599, 615, 614, 598), (600, 616, 615, 599), (601, 617, 616, 600), (602, 618, 617, 601), (603, 619, 618, 602), (604, 620, 619, 603), (605, 621, 620, 604), (606, 622, 621, 605), (607, 623, 622, 606), (608, 624, 639, 623), (609, 625, 624, 608), (610, 626, 625, 609), (611, 627, 626, 610), (612, 628, 627, 611), (613, 629, 628, 612), (614, 630, 629, 613), (615, 631, 630, 614), (616, 632, 631, 615), (617, 633, 632, 616), (618, 634, 633, 617), (619, 635, 634, 618), (620, 636, 635, 619), (621, 637, 636, 620), (622, 638, 637, 621), (623, 639, 638, 622), (624, 640, 655, 639), (625, 641, 640, 624), (626, 642, 641, 625), (627, 643, 642, 626), (628, 644, 643, 627), (629, 645, 644, 628), (630, 646, 645, 629), (631, 647, 646, 630), (632, 648, 647, 631), (633, 649, 648, 632), (634, 650, 649, 633), (635, 651, 650, 634), (636, 652, 651, 635), (637, 653, 652, 636), (638, 654, 653, 637), (639, 655, 654, 638), (640, 656, 671, 655), (641, 657, 656, 640), (642, 658, 657, 641), (643, 659, 658, 642), (644, 660, 659, 643), (645, 661, 660, 644), (646, 662, 661, 645), (647, 663, 662, 646), (648, 664, 663, 647), (649, 665, 664, 648), (650, 666, 665, 649), (651, 667, 666, 650), (652, 668, 667, 651), (653, 669, 668, 652), (654, 670, 669, 653), (655, 671, 670, 654), (656, 672, 687, 671), (657, 673, 672, 656), (658, 674, 673, 657), (659, 675, 674, 658), (660, 676, 675, 659), (661, 677, 676, 660), (662, 678, 677, 661), (663, 679, 678, 662), (664, 680, 679, 663), (665, 681, 680, 664), (666, 682, 681, 665), (667, 683, 682, 666), (668, 684, 683, 667), (669, 685, 684, 668), (670, 686, 685, 669), (671, 687, 686, 670), (672, 688, 703, 687), (673, 689, 688, 672), (674, 690, 689, 673), (675, 691, 690, 674), (676, 692, 691, 675), (677, 693, 692, 676), (678, 694, 693, 677), (679, 695, 694, 678), (680, 696, 695, 679), (681, 697, 696, 680), (682, 698, 697, 681), (683, 699, 698, 682), (684, 700, 699, 683), (685, 701, 700, 684), (686, 702, 701, 685), (687, 703, 702, 686), (688, 704, 719, 703), (689, 705, 704, 688), (690, 706, 705, 689), (691, 707, 706, 690), (692, 708, 707, 691), (693, 709, 708, 692), (694, 710, 709, 693), (695, 711, 710, 694), (696, 712, 711, 695), (697, 713, 712, 696), (698, 714, 713, 697), (699, 715, 714, 698), (700, 716, 715, 699), (701, 717, 716, 700), (702, 718, 717, 701), (703, 719, 718, 702), (704, 720, 735, 719), (705, 721, 720, 704), (706, 722, 721, 705), (707, 723, 722, 706), (708, 724, 723, 707), (709, 725, 724, 708), (710, 726, 725, 709), (711, 727, 726, 710), (712, 728, 727, 711), (713, 729, 728, 712), (714, 730, 729, 713), (715, 731, 730, 714), (716, 732, 731, 715), (717, 733, 732, 716), (718, 734, 733, 717), (719, 735, 734, 718), (720, 736, 751, 735), (721, 737, 736, 720), (722, 738, 737, 721), (723, 739, 738, 722), (724, 740, 739, 723), (725, 741, 740, 724), (726, 742, 741, 725), (727, 743, 742, 726), (728, 744, 743, 727), (729, 745, 744, 728), (730, 746, 745, 729), (731, 747, 746, 730), (732, 748, 747, 731), (733, 749, 748, 732), (734, 750, 749, 733), (735, 751, 750, 734), (736, 752, 767, 751), (737, 753, 752, 736), (738, 754, 753, 737), (739, 755, 754, 738), (740, 756, 755, 739), (741, 757, 756, 740), (742, 758, 757, 741), (743, 759, 758, 742), (744, 760, 759, 743), (745, 761, 760, 744), (746, 762, 761, 745), (747, 763, 762, 746), (748, 764, 763, 747), (749, 765, 764, 748), (750, 766, 765, 749), (751, 767, 766, 750)])
me_mesh.polygons.foreach_set('use_smooth', [True] * 752)
me_mesh.use_remesh_preserve_volume = False
me_mesh.use_remesh_preserve_attributes = False
me_mesh.use_mirror_vertex_groups = False
me_mesh.update()
me_cylinder = bpy.data.meshes.new('Cylinder')
me_cylinder.from_pydata([(0.0, 1.0, -1.0), (0.0, 1.0, 1.0), (0.1951, 0.9808, -1.0), (0.1951, 0.9808, 1.0), (0.3827, 0.9239, -1.0), (0.3827, 0.9239, 1.0), (0.5556, 0.8315, -1.0), (0.5556, 0.8315, 1.0), (0.7071, 0.7071, -1.0), (0.7071, 0.7071, 1.0), (0.8315, 0.5556, -1.0), (0.8315, 0.5556, 1.0), (0.9239, 0.3827, -1.0), (0.9239, 0.3827, 1.0), (0.9808, 0.1951, -1.0), (0.9808, 0.1951, 1.0), (1.0, 7.55e-08, -1.0), (1.0, 7.55e-08, 1.0), (0.9808, -0.1951, -1.0), (0.9808, -0.1951, 1.0), (0.9239, -0.3827, -1.0), (0.9239, -0.3827, 1.0), (0.8315, -0.5556, -1.0), (0.8315, -0.5556, 1.0), (0.7071, -0.7071, -1.0), (0.7071, -0.7071, 1.0), (0.5556, -0.8315, -1.0), (0.5556, -0.8315, 1.0), (0.3827, -0.9239, -1.0), (0.3827, -0.9239, 1.0), (0.1951, -0.9808, -1.0), (0.1951, -0.9808, 1.0), (-3.258e-07, -1.0, -1.0), (-3.258e-07, -1.0, 1.0), (-0.1951, -0.9808, -1.0), (-0.1951, -0.9808, 1.0), (-0.3827, -0.9239, -1.0), (-0.3827, -0.9239, 1.0), (-0.5556, -0.8315, -1.0), (-0.5556, -0.8315, 1.0), (-0.7071, -0.7071, -1.0), (-0.7071, -0.7071, 1.0), (-0.8315, -0.5556, -1.0), (-0.8315, -0.5556, 1.0), (-0.9239, -0.3827, -1.0), (-0.9239, -0.3827, 1.0), (-0.9808, -0.1951, -1.0), (-0.9808, -0.1951, 1.0), (-1.0, 9.656e-07, -1.0), (-1.0, 9.656e-07, 1.0), (-0.9808, 0.1951, -1.0), (-0.9808, 0.1951, 1.0), (-0.9239, 0.3827, -1.0), (-0.9239, 0.3827, 1.0), (-0.8315, 0.5556, -1.0), (-0.8315, 0.5556, 1.0), (-0.7071, 0.7071, -1.0), (-0.7071, 0.7071, 1.0), (-0.5556, 0.8315, -1.0), (-0.5556, 0.8315, 1.0), (-0.3827, 0.9239, -1.0), (-0.3827, 0.9239, 1.0), (-0.1951, 0.9808, -1.0), (-0.1951, 0.9808, 1.0), (-6.033e-08, 1.61, 1.0), (0.3141, 1.579, 1.0), (0.6161, 1.487, 1.0), (0.8945, 1.339, 1.0), (1.138, 1.138, 1.0), (1.339, 0.8945, 1.0), (1.487, 0.6161, 1.0), (1.579, 0.3141, 1.0), (1.61, -6.244e-08, 1.0), (1.579, -0.3141, 1.0), (1.487, -0.6161, 1.0), (1.339, -0.8945, 1.0), (1.138, -1.138, 1.0), (0.8945, -1.339, 1.0), (0.6161, -1.487, 1.0), (0.3141, -1.579, 1.0), (-5.849e-07, -1.61, 1.0), (-0.3141, -1.579, 1.0), (-0.6161, -1.487, 1.0), (-0.8945, -1.339, 1.0), (-1.138, -1.138, 1.0), (-1.339, -0.8945, 1.0), (-1.487, -0.6161, 1.0), (-1.579, -0.3141, 1.0), (-1.61, 1.371e-06, 1.0), (-1.579, 0.3141, 1.0), (-1.487, 0.6161, 1.0), (-1.339, 0.8945, 1.0), (-1.138, 1.138, 1.0), (-0.8945, 1.339, 1.0), (-0.6161, 1.487, 1.0), (-0.3141, 1.579, 1.0), (-6.033e-08, 1.61, -1.003), (0.3141, 1.579, -1.003), (0.6161, 1.487, -1.003), (0.8945, 1.339, -1.003), (1.138, 1.138, -1.003), (1.339, 0.8945, -1.003), (1.487, 0.6161, -1.003), (1.579, 0.3141, -1.003), (1.61, -6.244e-08, -1.003), (1.579, -0.3141, -1.003), (1.487, -0.6161, -1.003), (1.339, -0.8945, -1.003), (1.138, -1.138, -1.003), (0.8945, -1.339, -1.003), (0.6161, -1.487, -1.003), (0.3141, -1.579, -1.003), (-5.849e-07, -1.61, -1.003), (-0.3141, -1.579, -1.003), (-0.6161, -1.487, -1.003), (-0.8945, -1.339, -1.003), (-1.138, -1.138, -1.003), (-1.339, -0.8945, -1.003), (-1.487, -0.6161, -1.003), (-1.579, -0.3141, -1.003), (-1.61, 1.371e-06, -1.003), (-1.579, 0.3141, -1.003), (-1.487, 0.6161, -1.003), (-1.339, 0.8945, -1.003), (-1.138, 1.138, -1.003), (-0.8945, 1.339, -1.003), (-0.6161, 1.487, -1.003), (-0.3141, 1.579, -1.003)], [], [(0, 1, 3, 2), (2, 3, 5, 4), (4, 5, 7, 6), (6, 7, 9, 8), (8, 9, 11, 10), (10, 11, 13, 12), (12, 13, 15, 14), (14, 15, 17, 16), (16, 17, 19, 18), (18, 19, 21, 20), (20, 21, 23, 22), (22, 23, 25, 24), (24, 25, 27, 26), (26, 27, 29, 28), (28, 29, 31, 30), (30, 31, 33, 32), (32, 33, 35, 34), (34, 35, 37, 36), (36, 37, 39, 38), (38, 39, 41, 40), (40, 41, 43, 42), (42, 43, 45, 44), (44, 45, 47, 46), (46, 47, 49, 48), (48, 49, 51, 50), (50, 51, 53, 52), (52, 53, 55, 54), (54, 55, 57, 56), (56, 57, 59, 58), (58, 59, 61, 60), (37, 35, 81, 82), (62, 63, 1, 0), (60, 61, 63, 62), (13, 11, 69, 70), (51, 49, 88, 89), (27, 25, 76, 77), (1, 63, 95, 64), (41, 39, 83, 84), (17, 15, 71, 72), (55, 53, 90, 91), (31, 29, 78, 79), (7, 5, 66, 67), (45, 43, 85, 86), (21, 19, 73, 74), (59, 57, 92, 93), (35, 33, 80, 81), (11, 9, 68, 69), (49, 47, 87, 88), (25, 23, 75, 76), (63, 61, 94, 95), (39, 37, 82, 83), (15, 13, 70, 71), (53, 51, 89, 90), (29, 27, 77, 78), (5, 3, 65, 66), (43, 41, 84, 85), (19, 17, 72, 73), (57, 55, 91, 92), (33, 31, 79, 80), (9, 7, 67, 68), (47, 45, 86, 87), (3, 1, 64, 65), (23, 21, 74, 75), (61, 59, 93, 94), (94, 93, 125, 126), (89, 88, 120, 121), (84, 83, 115, 116), (79, 78, 110, 111), (74, 73, 105, 106), (69, 68, 100, 101), (95, 94, 126, 127), (90, 89, 121, 122), (85, 84, 116, 117), (80, 79, 111, 112), (75, 74, 106, 107), (70, 69, 101, 102), (65, 64, 96, 97), (64, 95, 127, 96), (91, 90, 122, 123), (86, 85, 117, 118), (81, 80, 112, 113), (76, 75, 107, 108), (71, 70, 102, 103), (66, 65, 97, 98), (92, 91, 123, 124), (87, 86, 118, 119), (82, 81, 113, 114), (77, 76, 108, 109), (72, 71, 103, 104), (67, 66, 98, 99), (93, 92, 124, 125), (88, 87, 119, 120), (83, 82, 114, 115), (78, 77, 109, 110), (73, 72, 104, 105), (68, 67, 99, 100), (119, 46, 48, 120), (118, 44, 46, 119), (117, 42, 44, 118), (116, 40, 42, 117), (115, 38, 40, 116), (114, 36, 38, 115), (113, 34, 36, 114), (112, 32, 34, 113), (111, 30, 32, 112), (110, 28, 30, 111), (109, 26, 28, 110), (120, 48, 50, 121), (121, 50, 52, 122), (122, 52, 54, 123), (123, 54, 56, 124), (124, 56, 58, 125), (125, 58, 60, 126), (126, 60, 62, 127), (127, 62, 0, 96), (96, 0, 2, 97), (97, 2, 4, 98), (98, 4, 6, 99), (99, 6, 8, 100), (100, 8, 10, 101), (101, 10, 12, 102), (102, 12, 14, 103), (103, 14, 16, 104), (104, 16, 18, 105), (105, 18, 20, 106), (106, 20, 22, 107), (107, 22, 24, 108), (108, 24, 26, 109)])
me_cylinder.use_remesh_preserve_volume = False
me_cylinder.use_remesh_preserve_attributes = False
me_cylinder.use_mirror_vertex_groups = False
me_cylinder.update()

# ---- objects
ob_ovallong = bpy.data.objects.new('OvalLong', me_mesh_001)
ob_cylinder_02 = bpy.data.objects.new('Cylinder 02', me_cylinder_001)
ob_ovalshort = bpy.data.objects.new('OvalShort', me_mesh)
ob_cylinder_01 = bpy.data.objects.new('Cylinder 01', me_cylinder)
ob_lamp = bpy.data.objects.new('Lamp', light_lamp)
ob_camera = bpy.data.objects.new('Camera', cam_camera)

# ---- transforms, parenting, visibility, modifiers, constraints
ob_ovallong.location = (-3.204, 1.599, 0.3585)
ob_ovallong.rotation_euler = (1.571, 0.0, 1.571)
ob_ovallong.scale = (0.8, 1.0, 1.6)
ob_ovallong.lineart.crease_threshold = 0.0
ob_cylinder_02.location = (0.0, 3.2, 0.4)
ob_cylinder_02.scale = (0.5, 0.5, 0.4)
ob_cylinder_02.lineart.crease_threshold = 0.0
ob_ovalshort.location = (0.0, 1.6, 0.4)
ob_ovalshort.rotation_euler = (1.571, 0.0, 1.571)
ob_ovalshort.scale = (0.8, 1.0, 1.6)
ob_ovalshort.lineart.crease_threshold = 0.0
ob_cylinder_01.location = (0.0, 0.0, 0.4)
ob_cylinder_01.scale = (0.5, 0.5, 0.4)
ob_cylinder_01.lineart.crease_threshold = 0.0
_m = ob_cylinder_01.modifiers.new('Boolean', 'BOOLEAN')
_m.object = ob_ovalshort
_m.operation = 'UNION'
_m.solver = 'FAST'
ob_lamp.location = (4.076, 1.005, 5.904)
ob_lamp.rotation_euler = (0.6503, 0.05522, 1.866)
ob_lamp.lock_rotations_4d = False
ob_lamp.empty_display_type = 'ARROWS'
ob_lamp.color = (0.0, 0.0, 0.0, 0.0)
ob_lamp.lineart.crease_threshold = 0.0
ob_camera.location = (7.481, -6.508, 5.344)
ob_camera.rotation_euler = (1.109, 0.01082, 0.8149)
ob_camera.lock_rotations_4d = False
ob_camera.empty_display_type = 'ARROWS'
ob_camera.color = (0.0, 0.0, 0.0, 0.0)
ob_camera.display_type = 'WIRE'
ob_camera.lineart.crease_threshold = 0.0

# ---- collection membership
col_collection_1.objects.link(ob_ovallong)
col_collection_1.objects.link(ob_cylinder_02)
col_collection_1.objects.link(ob_ovalshort)
col_collection_1.objects.link(ob_cylinder_01)
col_collection_1.objects.link(ob_lamp)
col_collection_1.objects.link(ob_camera)

# ---- scene / render settings (as saved in the file)
scene.camera = ob_camera
scene.frame_start = 1; scene.frame_end = 250; scene.frame_set(1)
scene.render.engine = 'BLENDER_EEVEE_NEXT'
scene.render.image_settings.color_mode = 'RGB'
scene.render.image_settings.compression = 90
scene.render.resolution_percentage = 50
scene.render.dither_intensity = 0.0
scene.render.bake_margin = 2
scene.render.bake_bias = 0.0
scene.cycles.use_denoising = False
scene.cycles.samples = 10
scene.cycles.sampling_pattern = 'TABULATED_SOBOL'
scene.cycles.light_sampling_threshold = 0.0
scene.cycles.use_adaptive_sampling = False
scene.cycles.use_light_tree = False
scene.cycles.blur_glossy = 0.0
scene.cycles.volume_bounces = 1
scene.cycles.pixel_filter_type = 'GAUSSIAN'
scene.cycles.sample_clamp_indirect = 0.0
scene.view_settings.view_transform = 'Standard'
bpy.context.view_layer.update()
